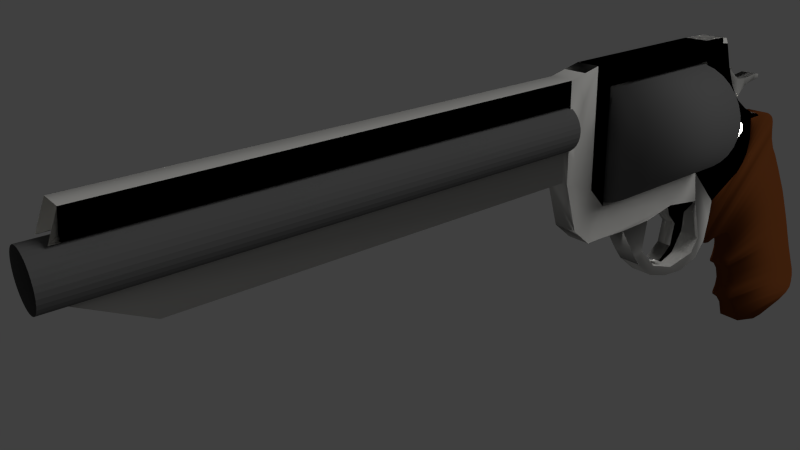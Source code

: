 # Source: Magnum460.blend  (saved by Blender 2.76.0; exported with 4.5.12 LTS)
import bpy
from mathutils import Matrix  # noqa: F401  (used for matrix-valued properties, if any)

bpy.ops.wm.read_factory_settings(use_empty=True)
scene = bpy.context.scene
scene.name = 'Scene'

# ---- collections
col_collection_1 = bpy.data.collections.new('Collection 1'); scene.collection.children.link(col_collection_1)

# ---- materials (node trees are filled in below, after node groups)
mat_material = bpy.data.materials.new('Material')
mat_material.alpha_threshold = 0.0
mat_material.roughness = 0.5
mat_material_006 = bpy.data.materials.new('Material.006')
mat_material_006.alpha_threshold = 0.0
mat_material_006.roughness = 0.5
mat_material_003 = bpy.data.materials.new('Material.003')
mat_material_003.alpha_threshold = 0.0
mat_material_003.roughness = 0.5
mat_material_002 = bpy.data.materials.new('Material.002')
mat_material_002.alpha_threshold = 0.0
mat_material_002.roughness = 0.5
mat_material_001 = bpy.data.materials.new('Material.001')
mat_material_001.alpha_threshold = 0.0
mat_material_001.roughness = 0.5
mat_material_004 = bpy.data.materials.new('Material.004')
mat_material_004.alpha_threshold = 0.0
mat_material_004.roughness = 0.5
mat_material_007 = bpy.data.materials.new('Material.007')
mat_material_007.alpha_threshold = 0.0
mat_material_007.roughness = 0.5
mat_material_008 = bpy.data.materials.new('Material.008')
mat_material_008.alpha_threshold = 0.0
mat_material_008.roughness = 0.5

# ---- material node trees
mat_material.use_nodes = True; mat_material.node_tree.nodes.clear()
_N = mat_material.node_tree.nodes; _L = mat_material.node_tree.links
n0 = _N.new('ShaderNodeOutputMaterial'); n0.name = 'Material Output'; n0.location = (300, 300)
n1 = _N.new('ShaderNodeBsdfDiffuse'); n1.name = 'Diffuse BSDF'; n1.location = (10, 300)
n1.inputs[0].default_value = (0.1424, 0.1424, 0.1424, 1.0)
_L.new(n1.outputs[0], n0.inputs[0])
n0.is_active_output = True
mat_material_006.use_nodes = True; mat_material_006.node_tree.nodes.clear()
_N = mat_material_006.node_tree.nodes; _L = mat_material_006.node_tree.links
n0 = _N.new('ShaderNodeOutputMaterial'); n0.name = 'Material Output'; n0.location = (300, 300)
n1 = _N.new('ShaderNodeBsdfDiffuse'); n1.name = 'Diffuse BSDF'; n1.location = (10, 300)
n1.inputs[0].default_value = (0.42, 0.4159, 0.3995, 1.0)
_L.new(n1.outputs[0], n0.inputs[0])
n0.is_active_output = True
mat_material_003.use_nodes = True; mat_material_003.node_tree.nodes.clear()
_N = mat_material_003.node_tree.nodes; _L = mat_material_003.node_tree.links
n0 = _N.new('ShaderNodeOutputMaterial'); n0.name = 'Material Output'; n0.location = (300, 300)
n1 = _N.new('ShaderNodeEmission'); n1.name = 'Emission'; n1.location = (10, 300)
n1.inputs[1].default_value = 2.5
_L.new(n1.outputs[0], n0.inputs[0])
n0.is_active_output = True
mat_material_002.use_nodes = True; mat_material_002.node_tree.nodes.clear()
_N = mat_material_002.node_tree.nodes; _L = mat_material_002.node_tree.links
n0 = _N.new('ShaderNodeOutputMaterial'); n0.name = 'Material Output'; n0.location = (300, 300)
n1 = _N.new('ShaderNodeBsdfDiffuse'); n1.name = 'Diffuse BSDF'; n1.location = (10, 300)
n1.inputs[0].default_value = (0.1473, 0.0432, 0.01147, 1.0)
_L.new(n1.outputs[0], n0.inputs[0])
n0.is_active_output = True
mat_material_001.use_nodes = True; mat_material_001.node_tree.nodes.clear()
_N = mat_material_001.node_tree.nodes; _L = mat_material_001.node_tree.links
n0 = _N.new('ShaderNodeOutputMaterial'); n0.name = 'Material Output'; n0.location = (300, 300)
n1 = _N.new('ShaderNodeBsdfDiffuse'); n1.name = 'Diffuse BSDF'; n1.location = (10, 300)
n1.inputs[0].default_value = (0.7454, 0.7379, 0.7084, 1.0)
n1.inputs[1].default_value = 0.2
_L.new(n1.outputs[0], n0.inputs[0])
n0.is_active_output = True
mat_material_004.use_nodes = True; mat_material_004.node_tree.nodes.clear()
_N = mat_material_004.node_tree.nodes; _L = mat_material_004.node_tree.links
n0 = _N.new('ShaderNodeOutputMaterial'); n0.name = 'Material Output'; n0.location = (300, 300)
n1 = _N.new('ShaderNodeBsdfDiffuse'); n1.name = 'Diffuse BSDF'; n1.location = (10, 300)
n1.inputs[0].default_value = (0.7454, 0.7379, 0.7084, 1.0)
n1.inputs[1].default_value = 0.2
_L.new(n1.outputs[0], n0.inputs[0])
n0.is_active_output = True
mat_material_007.use_nodes = True; mat_material_007.node_tree.nodes.clear()
_N = mat_material_007.node_tree.nodes; _L = mat_material_007.node_tree.links
n0 = _N.new('ShaderNodeOutputMaterial'); n0.name = 'Material Output'; n0.location = (300, 300)
n1 = _N.new('ShaderNodeBsdfDiffuse'); n1.name = 'Diffuse BSDF'; n1.location = (10, 300)
n1.inputs[0].default_value = (0.7454, 0.7379, 0.7084, 1.0)
n1.inputs[1].default_value = 0.2
_L.new(n1.outputs[0], n0.inputs[0])
n0.is_active_output = True
mat_material_008.use_nodes = True; mat_material_008.node_tree.nodes.clear()
_N = mat_material_008.node_tree.nodes; _L = mat_material_008.node_tree.links
n0 = _N.new('ShaderNodeOutputMaterial'); n0.name = 'Material Output'; n0.location = (300, 300)
n1 = _N.new('ShaderNodeBsdfDiffuse'); n1.name = 'Diffuse BSDF'; n1.location = (10, 300)
n1.inputs[0].default_value = (0.7454, 0.7379, 0.7084, 1.0)
n1.inputs[1].default_value = 0.2
_L.new(n1.outputs[0], n0.inputs[0])
n0.is_active_output = True

# ---- world
world_world = bpy.data.worlds.new('World'); scene.world = world_world
world_world.color = (0.05088, 0.05088, 0.05088)
world_world.use_sun_shadow = False
world_world.sun_shadow_jitter_overblur = 0.0
world_world.cycles.sampling_method = 'MANUAL'
world_world.cycles.sample_map_resolution = 256

# ---- cameras
cam_camera = bpy.data.cameras.new('Camera')
cam_camera.clip_end = 100.0
cam_camera.lens = 35.0
cam_camera.sensor_width = 32.0
cam_camera.sensor_height = 18.0
cam_camera.ortho_scale = 7.314
cam_camera.dof.focus_distance = 0.0

# ---- lights
light_lamp = bpy.data.lights.new('Lamp', 'POINT')
light_lamp.transmission_factor = 0.0
light_lamp.cutoff_distance = 30.0
light_lamp.energy = 100.0
light_lamp.shadow_buffer_clip_start = 1.001
light_lamp.shadow_soft_size = 0.1
light_lamp.shadow_maximum_resolution = 0.006
light_lamp.use_absolute_resolution = True
light_lamp.cycles.use_multiple_importance_sampling = False

# ---- meshes
me_cylinder_002 = bpy.data.meshes.new('Cylinder.002')
me_cylinder_002.from_pydata([(-0.5718, -2.796, -7.132), (-0.5718, -2.796, 1.137), (-0.4937, -2.803, -7.132), (-0.4937, -2.803, 1.137), (-0.4187, -2.826, -7.132), (-0.4187, -2.826, 1.137), (-0.3495, -2.863, -7.132), (-0.3495, -2.863, 1.137), (-0.2889, -2.913, -7.132), (-0.2889, -2.913, 1.137), (-0.2392, -2.974, -7.132), (-0.2392, -2.974, 1.137), (-0.2022, -3.043, -7.132), (-0.2022, -3.043, 1.137), (-0.1794, -3.118, -7.132), (-0.1794, -3.118, 1.137), (-0.1718, -3.196, -7.132), (-0.1718, -3.196, 1.137), (-0.1794, -3.274, -7.132), (-0.1794, -3.274, 1.137), (-0.2022, -3.349, -7.132), (-0.2022, -3.349, 1.137), (-0.2392, -3.418, -7.132), (-0.2392, -3.418, 1.137), (-0.2889, -3.479, -7.132), (-0.2889, -3.479, 1.137), (-0.3495, -3.528, -7.132), (-0.3495, -3.528, 1.137), (-0.4187, -3.565, -7.132), (-0.4187, -3.565, 1.137), (-0.4937, -3.588, -7.132), (-0.4937, -3.588, 1.137), (-0.5718, -3.596, -7.132), (-0.5718, -3.596, 1.137), (-0.6498, -3.588, -7.132), (-0.6498, -3.588, 1.137), (-0.7248, -3.565, -7.132), (-0.7248, -3.565, 1.137), (-0.794, -3.528, -7.132), (-0.794, -3.528, 1.137), (-0.8546, -3.479, -7.132), (-0.8546, -3.479, 1.137), (-0.9043, -3.418, -7.132), (-0.9043, -3.418, 1.137), (-0.9413, -3.349, -7.132), (-0.9413, -3.349, 1.137), (-0.9641, -3.274, -7.132), (-0.9641, -3.274, 1.137), (-0.9718, -3.196, -7.132), (-0.9718, -3.196, 1.137), (-0.9641, -3.118, -7.132), (-0.9641, -3.118, 1.137), (-0.9413, -3.043, -7.132), (-0.9413, -3.043, 1.137), (-0.9043, -2.974, -7.132), (-0.9043, -2.974, 1.137), (-0.8546, -2.913, -7.132), (-0.8546, -2.913, 1.137), (-0.794, -2.863, -7.132), (-0.794, -2.863, 1.137), (-0.7248, -2.826, -7.132), (-0.7248, -2.826, 1.137), (-0.6498, -2.803, -7.132), (-0.6498, -2.803, 1.137)], [], [(0, 1, 3, 2), (2, 3, 5, 4), (4, 5, 7, 6), (6, 7, 9, 8), (8, 9, 11, 10), (10, 11, 13, 12), (12, 13, 15, 14), (14, 15, 17, 16), (16, 17, 19, 18), (18, 19, 21, 20), (20, 21, 23, 22), (22, 23, 25, 24), (24, 25, 27, 26), (26, 27, 29, 28), (28, 29, 31, 30), (30, 31, 33, 32), (32, 33, 35, 34), (34, 35, 37, 36), (36, 37, 39, 38), (38, 39, 41, 40), (40, 41, 43, 42), (42, 43, 45, 44), (44, 45, 47, 46), (46, 47, 49, 48), (48, 49, 51, 50), (50, 51, 53, 52), (52, 53, 55, 54), (54, 55, 57, 56), (56, 57, 59, 58), (58, 59, 61, 60), (3, 1, 63, 61, 59, 57, 55, 53, 51, 49, 47, 45, 43, 41, 39, 37, 35, 33, 31, 29, 27, 25, 23, 21, 19, 17, 15, 13, 11, 9, 7, 5), (62, 63, 1, 0), (60, 61, 63, 62)])
me_cylinder_002.materials.append(mat_material)
me_cylinder_002.use_remesh_preserve_volume = False
me_cylinder_002.use_remesh_preserve_attributes = False
me_cylinder_002.use_mirror_vertex_groups = False
me_cylinder_002.update()
me_cube_000 = bpy.data.meshes.new('Cube.000')
me_cube_000.from_pydata([(-41.93, 10.27, -11.61), (-41.93, 1.197, -11.61), (-41.93, 1.197, -11.61), (-52.17, 10.27, -18.91), (-52.17, 1.197, -18.91), (-39.11, 10.27, -16.78), (-39.11, 1.197, -16.78), (-39.11, 1.197, -16.78), (-49.42, 10.27, -20.41), (-49.42, 1.197, -20.41), (-39.13, 10.27, 2.669), (-39.13, 1.197, 2.669), (-39.13, 1.197, 2.669), (-31.16, 10.27, -4.338), (-31.16, 1.197, -4.338), (-31.16, 1.197, -4.338), (-45.68, 10.27, 9.663), (-45.68, 1.197, 9.663), (-45.68, 1.197, 9.663), (-30.57, 10.27, 8.031), (-30.57, 1.197, 8.031), (-30.57, 1.197, 8.031), (-49.07, 10.27, 18.72), (-49.07, 1.197, 18.72), (-49.07, 1.197, 18.72), (-33.96, 10.27, 17.09), (-33.96, 1.197, 17.09), (-33.96, 1.197, 17.09), (-19.35, 10.27, 12.23), (-19.35, 1.197, 12.23), (-19.35, 1.197, 12.23), (-23.62, 10.27, 15.17), (-23.62, 1.197, 15.17), (-23.62, 1.197, 15.17)], [], [(4, 1, 6, 9), (6, 5, 8, 9), (0, 3, 8, 5), (2, 4, 9, 7), (3, 4, 9, 8), (0, 5, 13, 10), (11, 10, 16, 17), (1, 0, 10, 11), (5, 6, 14, 13), (2, 7, 15, 12), (6, 1, 11, 14), (17, 16, 22, 23), (10, 13, 19, 16), (13, 14, 20, 19), (12, 15, 21, 18), (14, 11, 17, 20), (23, 22, 25, 26), (16, 19, 25, 22), (27, 21, 30, 33), (18, 21, 27, 24), (20, 17, 23, 26), (28, 29, 32, 31), (25, 19, 28, 31), (19, 20, 29, 28), (26, 25, 31, 32), (20, 26, 32, 29)])
me_cube_000.polygons.foreach_set('use_smooth', [True] * 26)
me_cube_000.materials.append(mat_material_006)
me_cube_000.use_remesh_preserve_volume = False
me_cube_000.use_remesh_preserve_attributes = False
me_cube_000.use_mirror_vertex_groups = False
me_cube_000.update()
me_cube_003 = bpy.data.meshes.new('Cube.003')
me_cube_003.from_pydata([(-38.1, 10.27, -13.53), (-38.1, 1.197, -13.53), (-48.75, 10.27, -3.668), (-38.1, 1.197, -13.53), (-39.7, 10.27, -1.234), (-39.8, 10.27, -15.0), (-39.7, 1.197, -1.234), (-39.8, 1.197, -15.0), (-39.7, 10.27, -1.234), (-39.7, 1.197, -1.234), (-48.75, 1.197, -3.668), (-48.75, 10.27, -3.668), (-48.75, 1.197, -3.668), (-37.49, 10.27, -14.57), (-37.49, 1.197, -14.57), (-37.49, 1.197, -14.57), (-37.86, 10.27, -15.99), (-37.86, 1.197, -15.99), (-31.02, 10.27, -6.648), (-31.02, 1.197, -6.648), (-31.02, 1.197, -6.648), (-32.1, 10.27, -2.121), (-32.1, 1.197, -2.121), (-32.1, 10.27, -2.121), (-32.1, 1.197, -2.121), (-22.27, 10.27, -4.954), (-22.27, 1.197, -4.954), (-22.27, 1.197, -4.954), (-21.0, 10.27, -1.013), (-21.0, 1.197, -1.013), (-21.0, 10.27, -1.013), (-21.0, 1.197, -1.013), (-51.54, 10.27, 3.312), (-46.97, 10.27, 4.209), (-46.97, 1.197, 4.209), (-46.97, 10.27, 4.209), (-46.97, 1.197, 4.209), (-51.54, 1.197, 3.312), (-51.54, 10.27, 3.312), (-51.54, 1.197, 3.312), (-53.17, 10.27, 7.238), (-48.57, 10.27, 7.279), (-48.57, 1.197, 7.279), (-48.57, 10.27, 7.279), (-48.57, 1.197, 7.279), (-53.17, 1.197, 7.238), (-53.17, 10.27, 7.238), (-53.17, 1.197, 7.238), (-56.28, 10.27, 2.63), (-56.28, 1.197, 2.63), (-56.28, 10.27, 2.63), (-56.28, 1.197, 2.63), (-57.12, 10.27, 6.134), (-57.12, 1.197, 6.134), (-57.12, 10.27, 6.134), (-57.12, 1.197, 6.134), (-59.84, 10.27, 2.612), (-59.84, 1.197, 2.612), (-59.84, 10.27, 2.612), (-59.84, 1.197, 2.612), (-60.7, 10.27, 4.823), (-60.7, 1.197, 4.823), (-60.7, 10.27, 4.823), (-60.7, 1.197, 4.823), (-16.59, 10.27, -4.351), (-16.59, 1.197, -4.351), (-16.59, 1.197, -4.351), (-17.08, 10.27, -1.745), (-17.08, 1.197, -1.745), (-17.08, 10.27, -1.745), (-17.08, 1.197, -1.745)], [(3, 20), (20, 27), (27, 66)], [(4, 6, 34, 33), (9, 6, 34, 36), (7, 1, 14, 17), (0, 2, 11, 5), (2, 0, 4), (5, 11, 12, 10, 7), (6, 10, 37, 34), (1, 7, 10, 6), (6, 4, 21, 22), (14, 13, 16, 17), (0, 5, 16, 13), (3, 7, 17, 15), (5, 7, 17, 16), (1, 0, 13, 14), (18, 19, 26, 25), (6, 9, 24, 22), (4, 0, 18, 21), (1, 6, 22, 19), (8, 4, 21, 23), (8, 9, 24, 23), (0, 1, 19, 18), (29, 28, 67, 68), (21, 18, 25, 28), (23, 21, 28, 30), (23, 24, 31, 30), (22, 21, 28, 29), (19, 22, 29, 26), (22, 24, 31, 29), (33, 35, 43, 41), (32, 33, 41, 40), (38, 39, 51, 50), (11, 12, 39, 38), (4, 8, 35, 33), (10, 12, 39, 37), (2, 4, 33, 32), (11, 2, 32, 38), (9, 8, 35, 36), (44, 43, 46, 47), (41, 43, 46, 40), (44, 42, 45, 47), (34, 37, 45, 42), (38, 32, 48, 50), (33, 34, 42, 41), (36, 35, 43, 44), (45, 37, 49, 53), (36, 34, 42, 44), (49, 51, 59, 57), (55, 54, 62, 63), (52, 54, 62, 60), (32, 40, 52, 48), (47, 45, 53, 55), (37, 39, 51, 49), (40, 46, 54, 52), (47, 46, 54, 55), (58, 56, 60, 62), (58, 59, 63, 62), (57, 59, 63, 61), (48, 52, 60, 56), (53, 49, 57, 61), (55, 53, 61, 63), (50, 48, 56, 58), (50, 51, 59, 58), (65, 68, 67, 64), (26, 29, 68, 65), (29, 31, 70, 68), (25, 26, 65, 64), (28, 25, 64, 67), (30, 28, 67, 69), (30, 31, 70, 69)])
me_cube_003.polygons.foreach_set('use_smooth', [True] * 69)
me_cube_003.materials.append(mat_material_006)
me_cube_003.use_remesh_preserve_volume = False
me_cube_003.use_remesh_preserve_attributes = False
me_cube_003.use_mirror_vertex_groups = False
me_cube_003.update()
me_cylinder = bpy.data.meshes.new('Cylinder')
me_cylinder.from_pydata([(-0.3316, -2.196, -1.6), (-0.3316, -2.196, 0.9205), (-0.1365, -2.215, -1.6), (-0.1365, -2.215, 0.9205), (0.05107, -2.272, -1.6), (0.05107, -2.272, 0.9205), (0.224, -2.364, -1.6), (0.224, -2.364, 0.9205), (0.3755, -2.489, -1.6), (0.3755, -2.489, 0.9205), (0.4999, -2.64, -1.6), (0.4999, -2.64, 0.9205), (0.5923, -2.813, -1.6), (0.5923, -2.813, 0.9205), (0.6492, -3.001, -1.6), (0.6492, -3.001, 0.9205), (0.6684, -3.196, -1.6), (0.6684, -3.196, 0.9205), (0.6492, -3.391, -1.6), (0.6492, -3.391, 0.9205), (0.5923, -3.578, -1.6), (0.5923, -3.578, 0.9205), (0.4999, -3.751, -1.6), (0.4999, -3.751, 0.9205), (0.3755, -3.903, -1.6), (0.3755, -3.903, 0.9205), (0.224, -4.027, -1.6), (0.224, -4.027, 0.9205), (0.05107, -4.12, -1.6), (0.05107, -4.12, 0.9205), (-0.1365, -4.177, -1.6), (-0.1365, -4.177, 0.9205), (-0.3316, -4.196, -1.6), (-0.3316, -4.196, 0.9205), (-0.5267, -4.177, -1.6), (-0.5267, -4.177, 0.9205), (-0.7143, -4.12, -1.6), (-0.7143, -4.12, 0.9205), (-0.8872, -4.027, -1.6), (-0.8872, -4.027, 0.9205), (-1.039, -3.903, -1.6), (-1.039, -3.903, 0.9205), (-1.163, -3.751, -1.6), (-1.163, -3.751, 0.9205), (-1.255, -3.578, -1.6), (-1.255, -3.578, 0.9205), (-1.312, -3.391, -1.6), (-1.312, -3.391, 0.9205), (-1.332, -3.196, -1.6), (-1.332, -3.196, 0.9205), (-1.312, -3.001, -1.6), (-1.312, -3.001, 0.9205), (-1.255, -2.813, -1.6), (-1.255, -2.813, 0.9205), (-1.163, -2.64, -1.6), (-1.163, -2.64, 0.9205), (-1.039, -2.489, -1.6), (-1.039, -2.489, 0.9205), (-0.8872, -2.364, -1.6), (-0.8872, -2.364, 0.9205), (-0.7143, -2.272, -1.6), (-0.7143, -2.272, 0.9205), (-0.5267, -2.215, -1.6), (-0.5267, -2.215, 0.9205)], [], [(0, 1, 3, 2), (2, 3, 5, 4), (4, 5, 7, 6), (6, 7, 9, 8), (8, 9, 11, 10), (10, 11, 13, 12), (12, 13, 15, 14), (14, 15, 17, 16), (16, 17, 19, 18), (18, 19, 21, 20), (20, 21, 23, 22), (22, 23, 25, 24), (24, 25, 27, 26), (26, 27, 29, 28), (28, 29, 31, 30), (30, 31, 33, 32), (32, 33, 35, 34), (34, 35, 37, 36), (36, 37, 39, 38), (38, 39, 41, 40), (40, 41, 43, 42), (42, 43, 45, 44), (44, 45, 47, 46), (46, 47, 49, 48), (48, 49, 51, 50), (50, 51, 53, 52), (52, 53, 55, 54), (54, 55, 57, 56), (56, 57, 59, 58), (58, 59, 61, 60), (3, 1, 63, 61, 59, 57, 55, 53, 51, 49, 47, 45, 43, 41, 39, 37, 35, 33, 31, 29, 27, 25, 23, 21, 19, 17, 15, 13, 11, 9, 7, 5), (62, 63, 1, 0), (60, 61, 63, 62), (0, 2, 4, 6, 8, 10, 12, 14, 16, 18, 20, 22, 24, 26, 28, 30, 32, 34, 36, 38, 40, 42, 44, 46, 48, 50, 52, 54, 56, 58, 60, 62)])
me_cylinder.polygons.foreach_set('use_smooth', [True] * 34)
me_cylinder.materials.append(mat_material)
me_cylinder.use_remesh_preserve_volume = False
me_cylinder.use_remesh_preserve_attributes = False
me_cylinder.use_mirror_vertex_groups = False
me_cylinder.update()
me_plane = bpy.data.meshes.new('Plane')
me_plane.from_pydata([(-1.0, -1.0, 0.0), (1.0, -1.0, 0.0), (-1.0, 1.0, 0.0), (1.0, 1.0, 0.0)], [], [(0, 1, 3, 2)])
me_plane.materials.append(mat_material_003)
me_plane.use_remesh_preserve_volume = False
me_plane.use_remesh_preserve_attributes = False
me_plane.use_mirror_vertex_groups = False
me_plane.update()
me_cube_001 = bpy.data.meshes.new('Cube.001')
me_cube_001.from_pydata([(-5.528, 5.822, -7.639), (-5.528, 1.174, -7.639), (-14.31, 5.822, -15.06), (-14.31, 1.174, -15.06), (-14.15, 1.174, -13.36), (-14.15, 5.822, -13.36), (-7.253, 1.174, -8.371), (-7.253, 5.822, -8.371), (-3.517, 1.174, -5.55), (-3.517, 5.822, -5.55), (4.835, 1.174, 3.607), (4.066, 5.822, 3.976), (4.835, 5.822, 3.607), (4.066, 1.174, 3.976), (-2.351, 5.822, -3.388), (-2.351, 1.174, -3.388), (13.27, 5.822, -49.26), (13.27, 1.174, -49.26), (10.31, 1.174, -49.26), (10.31, 5.822, -49.26), (21.58, 5.822, -47.93), (21.58, 1.174, -47.93), (3.142, 1.174, -47.23), (3.142, 5.822, -47.23), (21.58, 5.822, -47.93), (21.58, 1.174, -47.93), (24.76, 5.822, -46.9), (24.76, 1.174, -46.9), (1.94, 1.174, -43.5), (1.94, 5.822, -43.5), (24.76, 5.822, -46.9), (24.76, 1.174, -46.9), (26.45, 1.174, -44.44), (26.45, 5.822, -44.44), (-1.485, 5.822, -40.2), (-1.485, 1.174, -40.2), (26.45, 1.174, -44.44), (26.45, 5.822, -44.44), (26.15, 5.822, -45.82), (26.15, 1.174, -45.82), (0.4378, 1.174, -41.58), (0.4378, 5.822, -41.58), (26.15, 5.822, -45.82), (26.15, 1.174, -45.82), (26.39, 5.822, -42.52), (26.39, 1.174, -42.52), (-1.636, 1.174, -39.51), (-1.636, 5.822, -39.51), (26.39, 5.822, -42.52), (26.39, 1.174, -42.52), (25.84, 1.174, -40.54), (25.84, 5.822, -40.54), (-0.8241, 5.822, -37.85), (-0.8241, 1.174, -37.85), (25.84, 1.174, -40.54), (25.84, 5.822, -40.54), (23.8, 5.822, -36.15), (23.8, 1.174, -36.15), (-1.305, 1.174, -33.47), (-1.305, 5.822, -33.47), (23.8, 5.822, -36.15), (23.8, 1.174, -36.15), (24.94, 1.174, -38.67), (24.94, 5.822, -38.67), (-0.5838, 5.822, -35.99), (-0.5838, 1.174, -35.99), (24.94, 1.174, -38.67), (24.94, 5.822, -38.67), (22.6, 1.174, -33.56), (22.6, 5.822, -33.56), (-2.507, 5.822, -31.84), (-2.507, 1.174, -31.84), (22.6, 1.174, -33.56), (22.6, 5.822, -33.56), (21.73, 5.822, -31.42), (21.73, 1.174, -31.42), (-4.102, 1.174, -30.85), (-4.102, 5.822, -30.85), (21.73, 5.822, -31.42), (21.73, 1.174, -31.42), (20.88, 1.174, -29.38), (20.88, 5.822, -29.38), (-4.283, 5.822, -30.3), (-4.283, 1.174, -30.3), (20.88, 1.174, -29.38), (20.88, 5.822, -29.38), (19.81, 5.822, -26.65), (19.81, 1.174, -26.65), (-3.732, 1.174, -29.08), (-3.732, 5.822, -29.08), (19.81, 5.822, -26.65), (19.81, 1.174, -26.65), (18.66, 1.174, -23.92), (18.66, 5.822, -23.92), (-3.264, 5.822, -27.25), (-3.264, 1.174, -27.25), (18.66, 1.174, -23.92), (18.66, 5.822, -23.92), (15.4, 1.174, -16.72), (15.4, 5.822, -16.72), (18.66, 5.822, -23.92), (18.66, 1.174, -23.92), (11.89, 1.174, -10.44), (11.89, 5.822, -10.44), (15.4, 5.822, -16.72), (15.4, 1.174, -16.72), (-3.813, 1.174, -24.38), (-3.813, 5.822, -24.38), (16.79, 5.822, -19.73), (16.79, 1.174, -19.73), (15.4, 1.174, -16.72), (15.4, 5.822, -16.72), (-3.325, 5.822, -25.88), (-3.325, 1.174, -25.88), (16.79, 1.174, -19.73), (16.79, 5.822, -19.73), (14.6, 5.822, -15.32), (14.6, 1.174, -15.32), (16.79, 5.822, -19.73), (16.79, 1.174, -19.73), (-5.214, 5.822, -22.19), (-5.214, 1.174, -22.19), (14.6, 1.174, -15.32), (14.6, 5.822, -15.32), (9.665, 5.822, -6.729), (9.665, 1.174, -6.729), (14.6, 5.822, -15.32), (14.6, 1.174, -15.32), (8.337, 1.174, -4.877), (8.337, 5.822, -4.877), (11.89, 5.822, -10.44), (11.89, 1.174, -10.44), (-6.486, 1.174, -21.4), (-6.486, 5.822, -21.4), (11.89, 1.174, -10.44), (11.89, 5.822, -10.44), (-8.772, 5.822, -21.17), (-8.772, 1.174, -21.17), (9.665, 1.174, -6.729), (9.665, 5.822, -6.729), (7.357, 5.822, -2.559), (7.357, 1.174, -2.559), (9.665, 5.822, -6.729), (9.665, 1.174, -6.729), (7.017, 1.174, -0.8399), (7.017, 5.822, -0.8399), (8.337, 5.822, -4.877), (8.337, 1.174, -4.877), (-11.42, 1.174, -21.42), (-11.42, 5.822, -21.42), (8.337, 1.174, -4.877), (8.337, 5.822, -4.877), (-13.36, 5.822, -21.87), (-13.36, 1.174, -21.87), (7.357, 1.174, -2.559), (7.357, 5.822, -2.559), (6.734, 5.822, 1.472), (6.734, 1.174, 1.472), (7.357, 5.822, -2.559), (7.357, 1.174, -2.559), (6.345, 1.174, 2.393), (6.345, 5.822, 2.393), (7.017, 5.822, -0.8399), (7.017, 1.174, -0.8399), (-14.72, 1.174, -21.65), (-14.72, 5.822, -21.65), (7.017, 1.174, -0.8399), (7.017, 5.822, -0.8399), (-15.14, 5.822, -21.28), (-15.14, 1.174, -21.28), (6.734, 1.174, 1.472), (6.734, 5.822, 1.472), (6.734, 5.822, 1.472), (6.734, 1.174, 1.472), (6.345, 5.822, 2.393), (6.345, 1.174, 2.393), (-15.27, 1.174, -20.4), (-15.27, 5.822, -20.4), (6.345, 1.174, 2.393), (6.345, 5.822, 2.393), (5.781, 5.822, 2.982), (5.781, 1.174, 2.982), (5.781, 5.822, 2.982), (5.781, 1.174, 2.982), (-14.6, 1.174, -17.26), (-14.6, 5.822, -17.26), (5.781, 1.174, 2.982), (5.781, 5.822, 2.982), (-14.15, 1.174, -11.95), (-14.15, 5.822, -11.95), (-9.37, 1.174, -8.894), (-9.37, 5.822, -8.894), (-13.97, 1.174, -10.89), (-13.97, 5.822, -10.89), (-12.35, 1.174, -9.528), (-12.35, 5.822, -9.528), (-13.62, 1.174, -10.23), (-13.62, 5.822, -10.23), (-13.23, 1.174, -9.869), (-13.23, 5.822, -9.869), (2.279, 5.822, 4.133), (2.279, 1.174, 4.133), (-2.038, 5.822, -1.726), (-2.038, 1.174, -1.726), (0.7733, 5.822, 4.164), (0.7733, 1.174, 4.164), (-2.006, 5.822, -0.03241), (-2.006, 1.174, -0.03241), (-0.6837, 5.822, 4.061), (-0.6837, 1.174, 4.061), (-2.209, 5.822, 1.652), (-2.209, 1.174, 1.652), (-1.625, 5.822, 4.093), (-1.625, 1.174, 4.093), (-2.397, 5.822, 2.844), (-2.397, 1.174, 2.844), (-2.283, 5.822, 4.155), (-2.283, 1.174, 4.155), (-2.585, 5.822, 3.534), (-2.585, 1.174, 3.534), (-2.559, 5.822, 4.12), (-2.559, 1.174, 4.12), (-2.651, 5.822, 3.883), (-2.651, 1.174, 3.883)], [], [(0, 2, 5, 7), (1, 0, 7, 6), (2, 3, 4, 5), (3, 1, 6, 4), (12, 9, 14, 11), (197, 196, 198, 199), (16, 17, 18, 19), (16, 20, 21, 17), (17, 21, 22, 18), (18, 22, 23, 19), (20, 16, 19, 23), (21, 20, 26, 27), (22, 21, 27, 28), (24, 25, 31, 30), (25, 21, 27, 31), (20, 23, 29, 26), (23, 22, 28, 29), (20, 24, 30, 26), (27, 26, 38, 39), (28, 27, 39, 40), (30, 31, 43, 42), (31, 27, 39, 43), (26, 29, 41, 38), (29, 28, 40, 41), (26, 30, 42, 38), (39, 38, 37, 36), (40, 39, 36, 35), (42, 43, 32, 33), (43, 39, 36, 32), (38, 41, 34, 37), (41, 40, 35, 34), (38, 42, 33, 37), (32, 36, 45, 49), (33, 32, 49, 48), (35, 36, 45, 46), (36, 37, 44, 45), (37, 33, 48, 44), (34, 35, 46, 47), (37, 34, 47, 44), (46, 45, 54, 53), (48, 49, 50, 51), (49, 45, 54, 50), (44, 47, 52, 55), (47, 46, 53, 52), (44, 48, 51, 55), (45, 44, 55, 54), (50, 54, 66, 62), (51, 50, 62, 63), (53, 54, 66, 65), (54, 55, 67, 66), (55, 51, 63, 67), (52, 53, 65, 64), (55, 52, 64, 67), (67, 63, 60, 56), (64, 65, 58, 59), (67, 64, 59, 56), (62, 66, 57, 61), (63, 62, 61, 60), (65, 66, 57, 58), (66, 67, 56, 57), (59, 58, 71, 70), (56, 60, 69, 73), (57, 56, 73, 72), (58, 57, 72, 71), (60, 61, 68, 69), (61, 57, 72, 68), (56, 59, 70, 73), (73, 70, 77, 74), (68, 72, 75, 79), (69, 68, 79, 78), (71, 72, 75, 76), (72, 73, 74, 75), (73, 69, 78, 74), (70, 71, 76, 77), (77, 76, 83, 82), (74, 78, 81, 85), (75, 74, 85, 84), (76, 75, 84, 83), (78, 79, 80, 81), (79, 75, 84, 80), (74, 77, 82, 85), (85, 81, 90, 86), (82, 83, 88, 89), (85, 82, 89, 86), (80, 84, 87, 91), (81, 80, 91, 90), (83, 84, 87, 88), (84, 85, 86, 87), (86, 89, 94, 97), (89, 88, 95, 94), (86, 90, 93, 97), (87, 86, 97, 96), (88, 87, 96, 95), (90, 91, 92, 93), (91, 87, 96, 92), (97, 93, 108, 115), (94, 95, 113, 112), (97, 94, 112, 115), (100, 101, 119, 118), (92, 96, 114, 109), (93, 92, 109, 108), (95, 96, 114, 113), (96, 97, 115, 114), (109, 114, 105, 110), (108, 109, 110, 111), (113, 114, 105, 106), (114, 115, 104, 105), (118, 119, 98, 99), (115, 108, 111, 104), (112, 113, 106, 107), (115, 112, 107, 104), (105, 104, 123, 122), (106, 105, 122, 121), (111, 110, 117, 116), (110, 105, 122, 117), (104, 107, 120, 123), (107, 106, 121, 120), (104, 111, 116, 123), (99, 98, 127, 126), (117, 122, 131, 134), (126, 127, 102, 103), (116, 117, 134, 135), (120, 121, 132, 133), (123, 120, 133, 130), (123, 116, 135, 130), (121, 122, 131, 132), (122, 123, 130, 131), (134, 131, 138, 125), (130, 133, 136, 139), (103, 102, 143, 142), (133, 132, 137, 136), (130, 135, 124, 139), (131, 130, 139, 138), (132, 131, 138, 137), (135, 134, 125, 124), (137, 138, 147, 148), (138, 139, 146, 147), (125, 138, 147, 150), (124, 125, 150, 151), (142, 143, 128, 129), (136, 137, 148, 149), (139, 136, 149, 146), (139, 124, 151, 146), (147, 146, 155, 154), (148, 147, 154, 153), (151, 150, 141, 140), (150, 147, 154, 141), (146, 149, 152, 155), (149, 148, 153, 152), (129, 128, 159, 158), (146, 151, 140, 155), (152, 153, 164, 165), (155, 152, 165, 162), (155, 140, 167, 162), (153, 154, 163, 164), (154, 155, 162, 163), (140, 141, 166, 167), (158, 159, 144, 145), (162, 165, 168, 171), (165, 164, 169, 168), (162, 167, 156, 171), (145, 144, 173, 172), (163, 162, 171, 170), (164, 163, 170, 169), (167, 166, 157, 156), (169, 170, 175, 176), (170, 171, 174, 175), (157, 170, 175, 178), (156, 157, 178, 179), (172, 173, 160, 161), (168, 169, 176, 177), (171, 168, 177, 174), (171, 156, 179, 174), (174, 179, 187, 182), (177, 176, 184, 185), (174, 177, 185, 182), (178, 175, 183, 186), (179, 178, 186, 187), (176, 175, 183, 184), (161, 160, 181, 180), (175, 174, 182, 183), (10, 186, 187, 12), (1, 8, 9, 0), (184, 3, 2, 185), (185, 2, 0, 9, 12, 182), (8, 1, 3, 184, 183, 10), (4, 6, 190, 188), (7, 5, 189, 191), (6, 7, 191, 190), (5, 4, 188, 189), (189, 188, 192, 193), (188, 190, 194, 192), (191, 189, 193, 195), (190, 191, 195, 194), (192, 194, 198, 196), (195, 193, 197, 199), (194, 195, 199, 198), (193, 192, 196, 197), (9, 8, 15, 14), (10, 12, 11, 13), (8, 10, 13, 15), (15, 13, 201, 203), (14, 15, 203, 202), (13, 11, 200, 201), (11, 14, 202, 200), (202, 203, 207, 206), (201, 200, 204, 205), (200, 202, 206, 204), (203, 201, 205, 207), (205, 204, 208, 209), (204, 206, 210, 208), (207, 205, 209, 211), (206, 207, 211, 210), (208, 210, 214, 212), (211, 209, 213, 215), (210, 211, 215, 214), (209, 208, 212, 213), (214, 215, 219, 218), (213, 212, 216, 217), (212, 214, 218, 216), (215, 213, 217, 219), (216, 218, 222, 220), (219, 217, 221, 223), (218, 219, 223, 222), (217, 216, 220, 221), (223, 221, 220, 222)])
me_cube_001.polygons.foreach_set('use_smooth', [True] * 226)
me_cube_001.materials.append(mat_material_002)
me_cube_001.use_remesh_preserve_volume = False
me_cube_001.use_remesh_preserve_attributes = False
me_cube_001.use_mirror_vertex_groups = False
me_cube_001.update()
me_cube_004 = bpy.data.meshes.new('Cube.004')
me_cube_004.from_pydata([(-7.19, -1.0, -1.115), (-8.243, -1.0, 2.848), (-7.19, 12.77, -1.115), (-8.243, 12.77, 2.848), (1.582, -1.0, -0.9786), (-1.476, -1.0, 1.0), (1.582, 12.77, -0.9786), (-1.476, 12.77, 1.0), (-7.547, -1.0, -0.9022), (-9.731, -1.0, 3.9), (-7.547, 12.77, -0.9022), (-9.731, 12.77, 3.9), (-33.12, -1.0, 24.52), (-33.12, 12.77, 24.52), (-30.65, 12.77, 9.74), (-30.65, -1.0, 9.74), (-28.02, -1.0, 8.788), (-28.02, 12.77, 8.788), (-28.61, 12.77, 18.2), (-28.61, -1.0, 18.2), (-24.73, -1.0, 13.79), (-24.73, 12.77, 13.79), (-26.99, 12.77, 3.684), (-26.99, -1.0, 3.684), (-5.322, -1.0, -14.74), (-16.23, -1.0, -2.877), (-5.322, 12.77, -14.74), (-16.23, 12.77, -2.877), (-15.8, 12.77, 7.18), (-6.935, 12.77, -4.792), (-15.8, -1.0, 7.18), (-6.935, -1.0, -4.792), (-36.58, -1.0, 24.63), (-36.58, 12.77, 24.63), (-33.1, 12.77, 8.291), (-33.1, -1.0, 8.291), (-56.99, -1.0, 25.52), (-56.99, 12.77, 25.52), (-34.33, 12.77, 5.391), (-34.33, -1.0, 5.391), (-38.98, -1.0, 37.48), (-38.98, 12.77, 37.48), (-42.44, -1.0, 37.59), (-42.44, 12.77, 37.59), (-60.73, -1.0, 38.71), (-60.73, 12.77, 38.71), (-55.2, -1.0, 12.7), (-55.2, 12.77, 12.7), (-41.47, 12.77, 2.269), (-41.47, -1.0, 2.269), (-65.84, 12.77, 56.18), (-65.84, -1.0, 56.18), (-48.85, 12.77, 55.62), (-48.85, -1.0, 55.62), (-38.98, -1.0, 37.48), (-38.98, 12.77, 37.48), (-65.84, 12.77, 56.18), (-65.84, -1.0, 56.18), (-48.85, 12.77, 55.62), (-48.85, -1.0, 55.62), (-43.44, -1.0, 51.51), (-43.44, 12.77, 51.51), (-45.23, -1.0, 54.83), (-45.23, 12.77, 54.83), (-62.86, -1.0, 43.78), (-62.86, 12.77, 43.78), (-10.45, -1.0, -30.24), (-20.14, -1.0, -11.57), (-10.45, 12.77, -30.24), (-20.14, 12.77, -11.57), (-43.44, -1.0, 51.51), (-43.44, 12.77, 51.51), (-15.34, 12.77, -7.672), (-7.106, 12.77, -24.44), (-15.34, -1.0, -7.672), (-7.106, -1.0, -24.44), (-48.85, -1.0, 55.62), (-48.85, 12.77, 55.62), (-65.84, -1.0, 56.18), (-65.84, 12.77, 56.18), (-16.03, -1.0, -35.71), (-42.89, -1.0, -10.24), (-16.03, 12.77, -35.71), (-42.89, 12.77, -10.24), (-16.03, -1.0, -35.71), (-42.89, -1.0, -10.24), (-16.03, 12.77, -35.71), (-42.89, 12.77, -10.24), (-21.16, -1.0, -38.12), (-57.72, -1.0, -7.449), (-21.16, 12.77, -38.12), (-57.72, 12.77, -7.449), (-21.16, -1.0, -38.12), (-57.72, -1.0, -7.449), (-21.16, 12.77, -38.12), (-57.72, 12.77, -7.449), (-47.46, -1.0, -3.88), (-47.46, 12.77, -3.88), (-47.46, -1.0, -3.88), (-47.46, 12.77, -3.88), (-55.71, -1.0, 2.365), (-55.71, 12.77, 2.365), (-55.71, -1.0, 2.365), (-55.71, 12.77, 2.365), (-41.29, -1.0, -48.58), (-62.68, -1.0, -24.15), (-41.29, 12.77, -48.58), (-62.68, 12.77, -24.15), (-41.29, -1.0, -48.58), (-62.68, -1.0, -24.15), (-41.29, 12.77, -48.58), (-62.68, 12.77, -24.15), (-65.84, 12.77, 56.18), (-65.84, -1.0, 56.18), (-65.84, 12.77, 56.18), (-65.84, -1.0, 56.18), (-62.86, -1.0, 43.78), (-62.86, 12.77, 43.78), (-65.84, -1.0, 56.18), (-65.84, 12.77, 56.18), (-159.6, 12.77, 56.18), (-159.6, -1.0, 56.18), (-159.6, 12.77, 56.18), (-159.6, -1.0, 56.18), (-148.7, -1.0, 43.78), (-148.7, 12.77, 43.78), (-159.6, -1.0, 56.18), (-159.6, 12.77, 56.18), (-159.6, 12.77, -11.76), (-159.6, -1.0, -11.76), (-148.7, -1.0, -24.16), (-148.7, 12.77, -24.16), (-84.88, 12.77, -40.08), (-84.88, -1.0, -40.08), (-84.88, 12.77, -40.08), (-84.88, -1.0, -40.08), (-63.71, 12.77, -24.16), (-63.71, -1.0, -24.16), (-58.22, -1.0, -79.74), (-59.43, -1.0, -43.96), (-96.59, -1.0, -76.79), (-59.43, 12.77, -43.96), (-42.61, -1.0, -61.55), (-59.43, -1.0, -43.96), (-42.61, 12.77, -61.55), (-59.43, 12.77, -43.96), (-129.3, 12.77, -44.47), (-51.76, -1.0, -70.63), (-78.96, -1.0, -83.07), (-51.76, 12.77, -70.63), (-45.36, -1.0, -74.98), (-51.76, -1.0, -70.63), (-45.36, 12.77, -74.98), (-51.76, 12.77, -70.63), (-129.3, -1.0, -44.47), (-58.22, 12.77, -79.74), (-52.84, -1.0, -84.76), (-58.22, -1.0, -79.74), (-52.84, 12.77, -84.76), (-58.22, 12.77, -79.74), (-109.8, -1.0, -62.62), (-78.96, 12.77, -83.07), (-68.57, -1.0, -88.88), (-78.96, -1.0, -83.07), (-68.57, 12.77, -88.88), (-78.96, 12.77, -83.07), (-106.7, 12.77, -44.1), (-96.59, 12.77, -76.79), (-84.9, -1.0, -87.05), (-96.59, -1.0, -76.79), (-84.9, 12.77, -87.05), (-96.59, 12.77, -76.79), (-106.7, -1.0, -44.1), (-109.8, 12.77, -62.62), (-99.1, -1.0, -82.16), (-109.8, -1.0, -62.62), (-99.1, 12.77, -82.16), (-109.8, 12.77, -62.62), (-106.7, 12.77, -44.1), (-106.7, -1.0, -44.1), (-111.4, -1.0, -71.52), (-111.4, 12.77, -71.52), (-117.1, -1.0, -63.84), (-111.4, -1.0, -71.52), (-111.4, 12.77, -71.52), (-117.1, 12.77, -63.84), (-111.4, -1.0, -71.52), (-117.1, -1.0, -63.84), (-111.4, 12.77, -71.52), (-117.1, 12.77, -63.84), (-111.4, -1.0, -71.52), (-111.4, 12.77, -71.52), (-129.3, -1.0, -44.47), (-129.3, 12.77, -44.47), (-159.6, 12.77, -43.36), (-159.6, -1.0, -43.36), (-148.7, -1.0, -43.39), (-148.7, 12.77, -43.39), (-159.6, 12.77, -43.36), (-159.6, -1.0, -43.36), (-148.7, -1.0, -43.39), (-148.7, 12.77, -43.39), (-179.4, 12.77, 51.9), (-179.4, -1.0, 51.9), (-179.4, 12.77, 51.9), (-179.4, -1.0, 51.9), (-179.4, -1.0, 51.9), (-179.4, 12.77, 51.9), (-179.4, 12.77, -3.818), (-179.4, -1.0, -3.818), (-179.4, 12.77, -3.818), (-179.4, -1.0, -3.818), (-179.4, -1.0, -3.818), (-179.4, 12.77, -3.818), (-171.3, 12.77, -32.9), (-171.3, -1.0, -32.9), (-171.3, 12.77, -32.9), (-171.3, -1.0, -32.9), (-171.3, -1.0, -32.9), (-171.3, 12.77, -32.9), (-171.3, 12.77, -32.9), (-171.3, -1.0, -32.9), (-171.3, 12.77, -32.9), (-171.3, -1.0, -32.9), (-171.3, -1.0, -32.9), (-171.3, 12.77, -32.9), (-159.6, -1.0, 56.18), (-159.6, 12.77, 56.18), (-159.6, 5.887, 56.18), (-159.6, 12.77, 56.18), (-159.6, -1.0, 56.18), (-159.6, 12.77, 22.21), (-159.6, -1.0, 22.21), (-169.5, -1.0, -7.788), (-169.5, 12.77, 54.04), (-169.5, -1.0, 54.04), (-169.5, -1.0, 54.04), (-169.5, -1.0, 54.04), (-169.5, 12.77, 54.04), (-169.5, 12.77, 54.04), (-169.5, 12.77, -7.788), (-179.4, -1.0, 51.9), (-179.4, 12.77, 51.9), (-179.4, 12.77, 51.9), (-179.4, -1.0, 51.9), (-179.4, 12.77, 24.04), (-179.4, 12.77, 24.04), (-179.4, -1.0, 24.04), (-179.4, 12.77, 24.04), (-179.4, -1.0, 24.04), (-179.4, -1.0, 24.04), (-179.4, 5.887, -3.818), (-179.4, -1.0, 24.04), (-179.4, 5.887, 24.04), (-179.4, -1.0, 24.04), (-179.4, 12.77, 24.04), (-179.4, 12.77, 24.04), (-169.5, 12.77, 54.04), (-169.5, -1.0, 54.04), (-169.5, -1.0, 54.04), (-169.5, 12.77, 54.04), (-169.5, -1.0, 23.13), (-169.5, 12.77, 23.13), (-179.4, 12.77, 13.32), (-179.4, 12.77, 13.32), (-179.4, 12.77, 13.32), (-179.4, -1.0, 13.32), (-179.4, -1.0, -3.818), (-179.4, 12.77, -3.818), (-179.4, 9.33, -3.818), (-179.4, 12.77, -3.818), (-179.4, -1.0, -3.818), (-174.4, -1.0, -5.803), (-174.4, 12.77, -5.803), (-179.4, -1.0, 13.32), (-179.4, -1.0, 13.32), (-179.4, -1.0, -3.818), (-179.4, 12.77, -3.818), (-179.4, 2.443, -3.818), (-179.4, 12.77, -3.818), (-179.4, -1.0, -3.818), (-179.4, -1.0, 13.32), (-179.4, -1.0, 24.04), (-179.4, -1.0, 24.04), (-179.4, 5.887, 13.32), (-179.4, 2.443, 24.04), (-179.4, 9.33, 24.04), (-179.4, -1.0, 13.32), (-179.4, -1.0, 24.04), (-179.4, -1.0, 24.04), (-179.4, 12.77, 13.32), (-179.4, 12.77, 24.04), (-179.4, 12.77, 24.04), (-179.4, 12.77, 13.32), (-179.4, 12.77, 24.04), (-179.4, 12.77, 24.04), (-174.4, -1.0, 23.58), (-169.5, -1.0, 7.67), (-174.4, 12.77, 23.58), (-169.5, 12.77, 7.67), (-174.4, -1.0, 8.891), (-179.4, 12.77, 13.32), (-179.4, 12.77, 13.32), (-179.4, -1.0, 13.32), (-179.4, 2.443, 13.32), (-179.4, -1.0, 13.32), (-179.4, -1.0, 13.32), (-179.4, 9.33, 13.32), (-179.4, -1.0, 13.32), (-179.4, 12.77, 13.32), (-179.4, 12.77, 13.32), (-174.4, 12.77, 8.891), (-405.7, 5.887, -3.818), (-405.7, 9.33, -3.818), (-405.7, 2.443, -3.818), (-439.0, 5.887, 13.32), (-439.0, 2.443, 13.32), (-439.0, 9.33, 13.32), (-174.4, 12.77, 52.97), (-174.4, -1.0, 52.97), (-174.4, -1.0, 52.97), (-174.4, 12.77, 52.97), (-179.4, -1.0, 51.9), (-179.4, 12.77, 51.9), (-179.4, 12.77, 51.9), (-179.4, -1.0, 51.9), (-179.4, -1.0, 38.66), (-179.4, -1.0, 38.66), (-174.4, -1.0, 52.97), (-174.4, 12.77, 52.97), (-179.4, -1.0, 51.9), (-179.4, 12.77, 51.9), (-179.4, 12.77, 51.9), (-179.4, -1.0, 51.9), (-179.4, 12.77, 38.66), (-179.4, 12.77, 38.66), (-179.4, 12.77, 38.66), (-179.4, -1.0, 38.66), (-179.4, -1.0, 38.66), (-179.4, -1.0, 24.04), (-179.4, -1.0, 24.04), (-436.4, 12.77, 51.9), (-179.4, 0.7217, 24.04), (-179.4, 7.608, 24.04), (-179.4, -1.0, 38.66), (-179.4, -1.0, 24.04), (-179.4, -1.0, 24.04), (-179.4, 12.77, 38.66), (-179.4, 12.77, 24.04), (-179.4, 12.77, 24.04), (-179.4, 12.77, 38.66), (-179.4, 12.77, 24.04), (-179.4, 12.77, 24.04), (-174.4, 12.77, 52.97), (-169.5, 12.77, 54.04), (-169.5, 12.77, 54.04), (-174.4, -1.0, 52.97), (-169.5, -1.0, 54.04), (-169.5, -1.0, 54.04), (-174.4, -1.0, 52.97), (-169.5, -1.0, 54.04), (-169.5, -1.0, 54.04), (-174.4, 12.77, 52.97), (-169.5, 12.77, 54.04), (-169.5, 12.77, 54.04), (-169.5, -1.0, 38.58), (-169.5, 12.77, 38.58), (-179.4, -1.0, 24.04), (-179.4, -1.0, 24.04), (-179.4, 4.165, 24.04), (-179.4, 11.05, 24.04), (-179.4, -1.0, 24.04), (-179.4, -1.0, 24.04), (-179.4, 12.77, 24.04), (-179.4, 12.77, 24.04), (-179.4, 12.77, 24.04), (-179.4, 12.77, 24.04), (-174.4, 12.77, 52.97), (-174.4, -1.0, 52.97), (-174.4, -1.0, 52.97), (-174.4, 12.77, 52.97), (-174.4, 12.77, 52.97), (-174.4, -1.0, 52.97), (-174.4, -1.0, 52.97), (-174.4, 12.77, 52.97), (-436.4, -1.0, 51.9), (-436.4, 12.77, 51.9), (-436.4, -1.0, 51.9), (-436.4, -1.0, 51.9), (-436.4, 12.77, 51.9), (-436.4, -1.0, 51.9), (-436.4, 12.77, 51.9), (-436.4, 12.77, 51.9), (-436.4, -1.0, 51.9), (-436.4, -1.0, 51.9), (-436.4, 12.77, 51.9), (-436.4, 12.77, 51.9), (-436.4, -1.0, 51.9), (-441.9, -1.0, 38.66), (-441.9, -1.0, 38.66), (-436.4, -1.0, 51.9), (-436.4, 12.77, 51.9), (-436.4, 12.77, 51.9), (-436.4, -1.0, 51.9), (-441.9, 12.77, 38.66), (-441.9, 12.77, 38.66), (-441.9, 12.77, 38.66), (-441.9, -1.0, 38.66), (-441.9, -1.0, 38.66), (-441.9, -1.0, 38.66), (-441.9, 12.77, 38.66), (-441.9, 12.77, 38.66)], [(341, 405), (390, 409), (350, 411), (399, 327), (335, 405), (344, 409), (338, 408), (347, 410), (123, 235)], [(2, 0, 8, 10), (3, 7, 6, 2), (7, 5, 4, 6), (5, 1, 0, 4), (0, 2, 6, 4), (5, 7, 3, 1), (33, 37, 45, 43), (1, 3, 11, 9), (3, 2, 10, 11), (0, 1, 9, 8), (18, 17, 14, 13), (19, 18, 13, 12), (16, 19, 12, 15), (15, 12, 32, 35), (21, 22, 17, 18), (22, 23, 16, 17), (17, 16, 15, 14), (25, 30, 20, 23), (30, 28, 21, 20), (28, 27, 22, 21), (23, 20, 19, 16), (28, 29, 26, 27), (31, 30, 25, 24), (29, 31, 24, 26), (27, 25, 23, 22), (9, 11, 28, 30), (10, 8, 31, 29), (8, 9, 30, 31), (11, 10, 29, 28), (14, 15, 35, 34), (13, 14, 34, 33), (13, 33, 43, 41), (39, 36, 46, 49), (35, 32, 36, 39), (34, 35, 39, 38), (33, 34, 38, 37), (58, 56, 50, 52), (79, 50, 112, 119), (12, 13, 41, 40), (37, 36, 44, 45), (32, 12, 40, 42), (36, 32, 42, 44), (46, 47, 48, 49), (38, 39, 49, 48), (37, 38, 48, 47), (36, 37, 47, 46), (57, 59, 53, 51), (54, 40, 60, 70), (41, 43, 63, 61), (43, 45, 65, 63), (41, 55, 71, 61), (42, 40, 60, 62), (45, 44, 64, 65), (44, 42, 62, 64), (55, 54, 70, 71), (74, 72, 69, 67), (60, 61, 63, 62), (60, 61, 71, 70), (26, 24, 75, 73), (24, 25, 74, 75), (27, 26, 73, 72), (25, 27, 72, 74), (57, 51, 113, 115), (64, 62, 59, 57), (62, 63, 58, 59), (63, 65, 56, 58), (59, 58, 52, 53), (76, 77, 79, 78), (52, 50, 79, 77), (53, 52, 77, 76), (51, 53, 76, 78), (65, 64, 116, 117), (73, 75, 66, 68), (75, 74, 67, 66), (72, 73, 68, 69), (69, 68, 82, 83), (66, 67, 81, 80), (68, 66, 80, 82), (67, 69, 83, 81), (85, 84, 92, 93), (86, 87, 95, 94), (95, 87, 99, 103), (82, 80, 88, 90), (89, 91, 107, 105), (83, 82, 90, 91), (84, 86, 94, 92), (80, 81, 89, 88), (96, 97, 101, 100), (100, 101, 103, 102), (99, 98, 102, 103), (91, 95, 103, 101), (83, 91, 101, 97), (100, 89, 81, 96), (96, 81, 83, 97), (93, 89, 100, 102), (96, 49, 46, 100), (49, 96, 97, 48), (100, 46, 47, 101), (101, 47, 48, 97), (89, 100, 101, 91), (95, 91, 107, 111), (109, 108, 142, 143), (108, 110, 144, 142), (105, 109, 143, 139), (89, 93, 109, 105), (92, 94, 110, 108), (104, 88, 89, 105), (107, 91, 90, 106), (18, 19, 20, 21), (119, 112, 120, 229, 127), (116, 115, 123, 124), (115, 113, 121, 226, 123), (64, 57, 115, 116), (50, 56, 114, 112), (51, 78, 118, 113), (56, 65, 117, 114), (78, 79, 119, 118), (112, 114, 122, 227, 120), (114, 117, 125, 122), (117, 116, 124, 125), (113, 118, 126, 230, 121), (118, 119, 127, 228, 126), (125, 124, 130, 131), (122, 125, 131, 128, 231), (124, 123, 232, 129, 130), (201, 197, 134, 132), (134, 135, 133, 132), (128, 131, 197, 194), (198, 199, 223, 222), (199, 195, 217, 223), (130, 129, 195, 196), (194, 198, 222, 216), (311, 273, 210, 263), (197, 131, 136, 134), (139, 141, 149, 147), (143, 142, 150, 151), (142, 144, 152, 150), (139, 143, 151, 147), (111, 107, 141, 145), (110, 111, 145, 144), (151, 150, 156, 157), (150, 152, 158, 156), (147, 151, 157, 138), (152, 153, 159, 158), (145, 141, 149, 153), (144, 145, 153, 152), (159, 155, 161, 165), (138, 155, 161, 148), (157, 156, 162, 163), (156, 158, 164, 162), (147, 149, 155, 138), (153, 149, 155, 159), (163, 162, 168, 169), (162, 164, 170, 168), (148, 163, 169, 140), (164, 165, 171, 170), (158, 159, 165, 164), (138, 157, 163, 148), (170, 171, 177, 176), (171, 167, 173, 177), (140, 167, 173, 160), (169, 168, 174, 175), (148, 161, 167, 140), (165, 161, 167, 171), (179, 178, 146, 154), (166, 178, 146, 193), (176, 177, 189, 188), (189, 177, 166, 193), (140, 169, 175, 160), (168, 170, 176, 174), (187, 182, 154, 192), (175, 174, 186, 187), (174, 176, 188, 186), (160, 175, 172, 179), (184, 180, 183, 181), (185, 184, 188, 189), (180, 182, 187, 186), (184, 180, 182, 185), (181, 183, 190, 191), (188, 184, 181, 191), (186, 188, 191, 190), (180, 186, 190, 183), (179, 172, 192, 154), (160, 173, 178, 179), (185, 182, 154, 146), (175, 187, 192, 172), (177, 173, 178, 166), (185, 189, 193, 146), (195, 129, 233, 272, 211, 217), (261, 365, 236, 328, 205, 326, 247, 296), (384, 318, 204, 323), (383, 319, 206, 333), (201, 200, 199, 198), (382, 320, 203, 330), (196, 195, 199, 200), (381, 321, 202, 332), (128, 194, 216, 210, 273, 240), (194, 197, 201, 198), (131, 130, 137, 136), (130, 196, 135, 137), (196, 200, 133, 135), (146, 154, 192, 196, 200, 201, 197, 193), (132, 133, 135, 172, 166, 134), (192, 154, 179, 172, 135, 196), (166, 146, 193, 197, 134, 178), (137, 136, 107, 105), (109, 139, 105, 137, 135, 143), (134, 136, 107, 141), (212, 278, 251, 269, 213, 219, 218), (217, 215, 221, 223), (218, 219, 225, 224), (215, 218, 224, 221), (222, 223, 221, 220), (220, 221, 224, 225), (219, 214, 220, 225), (214, 216, 222, 220), (203, 325, 244, 338, 252, 367, 282, 339, 249, 327), (244, 333, 206, 337, 250, 368, 283, 340, 252, 338), (269, 251, 312, 313), (205, 322, 241, 344, 254, 371, 288, 345, 247, 326), (241, 330, 203, 327, 249, 372, 289, 346, 254, 344), (207, 324, 243, 347, 255, 373, 291, 348, 248, 336), (243, 332, 202, 335, 246, 374, 292, 349, 255, 347), (202, 331, 242, 350, 256, 375, 294, 351, 246, 335), (242, 323, 204, 334, 245, 376, 295, 352, 256, 350), (380, 353, 243, 324), (127, 229, 257, 354, 238), (229, 120, 239, 355, 257), (379, 356, 241, 322), (123, 226, 258, 357, 236), (226, 121, 237, 358, 258), (378, 359, 244, 325), (121, 230, 259, 360, 237), (230, 126, 235, 361, 259), (377, 362, 242, 331), (120, 227, 260, 363, 239), (227, 122, 234, 364, 260), (300, 296, 247, 274), (129, 232, 261, 297, 233), (232, 123, 236, 365, 261), (234, 366, 262, 298, 245, 334, 204, 318), (122, 231, 262, 366, 234), (231, 128, 240, 299, 262), (272, 300, 274, 211), (233, 297, 300, 272), (297, 261, 296, 300), (284, 307, 317, 315), (246, 351, 294, 301, 264), (294, 375, 256, 293, 301), (248, 348, 291, 302, 265), (291, 373, 255, 290, 302), (247, 345, 288, 303, 274), (288, 371, 254, 287, 303), (250, 342, 285, 304, 266), (285, 369, 253, 284, 304), (249, 339, 282, 305, 275), (282, 367, 252, 281, 305), (209, 271, 280, 212, 218, 215), (211, 267, 276, 209, 215, 217), (213, 270, 279, 208, 214, 219), (208, 277, 268, 210, 216, 214), (252, 340, 283, 306, 281), (283, 368, 250, 266, 306), (251, 278, 314, 312), (253, 343, 286, 307, 284), (286, 370, 248, 265, 307), (254, 346, 289, 308, 287), (289, 372, 249, 275, 308), (255, 349, 292, 309, 290), (292, 374, 246, 264, 309), (304, 284, 315, 316), (256, 352, 295, 310, 293), (295, 376, 245, 263, 310), (298, 311, 263, 245), (262, 299, 311, 298), (299, 240, 273, 311), (316, 315, 312, 314), (315, 317, 313, 312), (211, 274, 303, 287, 308, 275, 305, 281, 306, 266, 304, 278, 212, 280, 271, 209, 276, 267), (210, 268, 277, 208, 279, 270, 213, 269, 307, 265, 302, 290, 309, 264, 301, 293, 310, 263), (278, 304, 316, 314), (313, 317, 307, 269), (321, 377, 331, 202), (320, 378, 325, 203), (328, 379, 322, 205), (329, 380, 324, 207), (236, 238, 259, 237, 235), (237, 360, 259, 361, 235, 319, 383, 359, 378, 320, 382, 356, 379, 328, 236, 357, 258, 358), (353, 381, 332, 243), (356, 382, 330, 241), (359, 383, 333, 244), (362, 384, 323, 242), (205, 326, 398, 387), (204, 334, 404, 386), (204, 323, 242, 331, 202, 332, 243, 324, 207, 389, 396, 392, 402, 341, 401, 391, 395, 386), (207, 336, 406, 389), (337, 206, 388, 407), (206, 333, 244, 325, 203, 330, 241, 322, 205, 387, 394, 390, 400, 385, 397, 393, 403, 388), (120, 228, 126, 226, 230, 121, 123, 258, 236, 235, 237, 259, 238, 239, 260, 257, 234, 229, 127, 122, 227), (239, 363, 260, 364, 234, 318, 384, 362, 377, 321, 381, 353, 380, 329, 238, 354, 257, 355), (206, 204, 386, 388), (206, 328, 236, 238, 329, 204), (350, 326, 327, 334, 335, 336, 337, 338, 344, 347), (411, 398, 399, 404, 405, 406, 407, 408, 409, 410), (394, 387, 398, 399, 385, 400, 390), (403, 393, 408, 407, 388), (341, 402, 392, 410, 411, 391, 401), (392, 410, 409, 408, 393, 397, 385, 399, 404, 405, 406, 389, 396)])
me_cube_004.polygons.foreach_set('use_smooth', [True] * 308)
me_cube_004.materials.append(mat_material_001)
me_cube_004.use_remesh_preserve_volume = False
me_cube_004.use_remesh_preserve_attributes = False
me_cube_004.use_mirror_vertex_groups = False
me_cube_004.update()
me_cube_005 = bpy.data.meshes.new('Cube.005')
me_cube_005.from_pydata([(-7.19, -1.0, -1.115), (-8.243, -1.0, 2.848), (-7.19, 12.77, -1.115), (-8.243, 12.77, 2.848), (1.582, -1.0, -0.9786), (-1.476, -1.0, 1.0), (1.582, 12.77, -0.9786), (-1.476, 12.77, 1.0), (-7.547, -1.0, -0.9022), (-9.731, -1.0, 3.9), (-7.547, 12.77, -0.9022), (-9.731, 12.77, 3.9), (-33.12, -1.0, 24.52), (-33.12, 12.77, 24.52), (-30.65, 12.77, 9.74), (-30.65, -1.0, 9.74), (-28.02, -1.0, 8.788), (-28.02, 12.77, 8.788), (-28.61, 12.77, 18.2), (-28.61, -1.0, 18.2), (-24.73, -1.0, 13.79), (-24.73, 12.77, 13.79), (-26.99, 12.77, 3.684), (-26.99, -1.0, 3.684), (-5.322, -1.0, -14.74), (-16.23, -1.0, -2.877), (-5.322, 12.77, -14.74), (-16.23, 12.77, -2.877), (-15.8, 12.77, 7.18), (-6.935, 12.77, -4.792), (-15.8, -1.0, 7.18), (-6.935, -1.0, -4.792), (-36.58, -1.0, 24.63), (-36.58, 12.77, 24.63), (-33.1, 12.77, 8.291), (-33.1, -1.0, 8.291), (-56.99, -1.0, 25.52), (-56.99, 12.77, 25.52), (-34.33, 12.77, 5.391), (-34.33, -1.0, 5.391), (-38.98, -1.0, 37.48), (-38.98, 12.77, 37.48), (-42.44, -1.0, 37.59), (-42.44, 12.77, 37.59), (-60.73, -1.0, 38.71), (-60.73, 12.77, 38.71), (-55.2, -1.0, 12.7), (-55.2, 12.77, 12.7), (-41.47, 12.77, 2.269), (-41.47, -1.0, 2.269), (-65.84, 12.77, 56.18), (-65.84, -1.0, 56.18), (-48.85, 12.77, 55.62), (-48.85, -1.0, 55.62), (-38.98, -1.0, 37.48), (-38.98, 12.77, 37.48), (-65.84, 12.77, 56.18), (-65.84, -1.0, 56.18), (-48.85, 12.77, 55.62), (-48.85, -1.0, 55.62), (-43.44, -1.0, 51.51), (-43.44, 12.77, 51.51), (-48.2, -1.0, 52.18), (-48.2, 12.77, 52.18), (-62.86, -1.0, 43.78), (-62.86, 12.77, 43.78), (-10.45, -1.0, -30.24), (-20.14, -1.0, -11.57), (-10.45, 12.77, -30.24), (-20.14, 12.77, -11.57), (-43.44, -1.0, 51.51), (-43.44, 12.77, 51.51), (-15.34, 12.77, -7.672), (-7.106, 12.77, -24.44), (-15.34, -1.0, -7.672), (-7.106, -1.0, -24.44), (-48.85, -1.0, 55.62), (-48.85, 12.77, 55.62), (-65.84, -1.0, 56.18), (-65.84, 12.77, 56.18), (-16.03, -1.0, -35.71), (-42.89, -1.0, -10.24), (-16.03, 12.77, -35.71), (-42.89, 12.77, -10.24), (-16.03, -1.0, -35.71), (-42.89, -1.0, -10.24), (-16.03, 12.77, -35.71), (-42.89, 12.77, -10.24), (-21.16, -1.0, -38.12), (-57.72, -1.0, -7.449), (-21.16, 12.77, -38.12), (-57.72, 12.77, -7.449), (-21.16, -1.0, -38.12), (-57.72, -1.0, -7.449), (-21.16, 12.77, -38.12), (-57.72, 12.77, -7.449), (-47.46, -1.0, -3.88), (-47.46, 12.77, -3.88), (-47.46, -1.0, -3.88), (-47.46, 12.77, -3.88), (-55.71, -1.0, 2.365), (-55.71, 12.77, 2.365), (-55.71, -1.0, 2.365), (-55.71, 12.77, 2.365), (-41.29, -1.0, -48.58), (-62.68, -1.0, -24.61), (-41.29, 12.77, -48.58), (-62.68, 12.77, -24.61), (-41.29, -1.0, -48.58), (-62.68, -1.0, -24.61), (-41.29, 12.77, -48.58), (-62.68, 12.77, -24.61), (-65.84, 12.77, 56.18), (-65.84, -1.0, 56.18), (-65.84, 12.77, 56.18), (-65.84, -1.0, 56.18), (-62.86, -1.0, 43.78), (-62.86, 12.77, 43.78), (-65.84, -1.0, 56.18), (-65.84, 12.77, 56.18), (-159.6, 12.77, 56.18), (-159.6, -1.0, 56.18), (-159.6, 12.77, 56.18), (-159.6, -1.0, 56.18), (-148.7, -1.0, 43.78), (-148.7, 12.77, 43.78), (-159.6, -1.0, 56.18), (-159.6, 12.77, 56.18), (-159.6, 12.77, -11.76), (-159.6, -1.0, -11.76), (-159.6, 12.77, -11.76), (-159.6, -1.0, -11.76), (-148.7, -1.0, -24.16), (-148.7, 12.77, -24.16), (-159.6, -1.0, -11.76), (-159.6, 12.77, -11.76), (-159.6, 12.77, -11.76), (-159.6, -1.0, -11.76), (-159.6, 12.77, -11.76), (-159.6, -1.0, -11.76), (-148.7, -1.0, -24.16), (-148.7, 12.77, -24.16), (-159.6, -1.0, -11.76), (-159.6, 12.77, -11.76)], [], [(2, 0, 8, 10), (3, 7, 6, 2), (7, 5, 4, 6), (5, 1, 0, 4), (0, 2, 6, 4), (5, 7, 3, 1), (33, 37, 45, 43), (1, 3, 11, 9), (3, 2, 10, 11), (0, 1, 9, 8), (18, 17, 14, 13), (19, 18, 13, 12), (16, 19, 12, 15), (15, 12, 32, 35), (21, 22, 17, 18), (22, 23, 16, 17), (17, 16, 15, 14), (25, 30, 20, 23), (30, 28, 21, 20), (28, 27, 22, 21), (23, 20, 19, 16), (28, 29, 26, 27), (31, 30, 25, 24), (29, 31, 24, 26), (27, 25, 23, 22), (9, 11, 28, 30), (10, 8, 31, 29), (8, 9, 30, 31), (11, 10, 29, 28), (14, 15, 35, 34), (13, 14, 34, 33), (13, 33, 43, 41), (39, 36, 46, 49), (35, 32, 36, 39), (34, 35, 39, 38), (33, 34, 38, 37), (58, 56, 50, 52), (79, 50, 112, 119), (12, 13, 41, 40), (37, 36, 44, 45), (32, 12, 40, 42), (36, 32, 42, 44), (46, 47, 48, 49), (38, 39, 49, 48), (37, 38, 48, 47), (36, 37, 47, 46), (57, 59, 53, 51), (54, 40, 60, 70), (41, 43, 63, 61), (43, 45, 65, 63), (41, 55, 71, 61), (42, 40, 60, 62), (45, 44, 64, 65), (44, 42, 62, 64), (55, 54, 70, 71), (74, 72, 69, 67), (60, 61, 63, 62), (60, 61, 71, 70), (26, 24, 75, 73), (24, 25, 74, 75), (27, 26, 73, 72), (25, 27, 72, 74), (57, 51, 113, 115), (64, 62, 59, 57), (62, 63, 58, 59), (63, 65, 56, 58), (59, 58, 52, 53), (76, 77, 79, 78), (52, 50, 79, 77), (53, 52, 77, 76), (51, 53, 76, 78), (65, 64, 116, 117), (73, 75, 66, 68), (75, 74, 67, 66), (72, 73, 68, 69), (69, 68, 82, 83), (66, 67, 81, 80), (68, 66, 80, 82), (67, 69, 83, 81), (85, 84, 92, 93), (86, 87, 95, 94), (95, 87, 99, 103), (82, 80, 88, 90), (89, 91, 107, 105), (83, 82, 90, 91), (84, 86, 94, 92), (80, 81, 89, 88), (96, 97, 101, 100), (100, 101, 103, 102), (99, 98, 102, 103), (91, 95, 103, 101), (83, 91, 101, 97), (100, 89, 81, 96), (96, 81, 83, 97), (93, 89, 100, 102), (96, 49, 46, 100), (49, 96, 97, 48), (100, 46, 47, 101), (101, 47, 48, 97), (89, 100, 101, 91), (95, 91, 107, 111), (106, 104, 108, 110), (107, 106, 110, 111), (104, 105, 109, 108), (106, 104, 105, 107), (89, 93, 109, 105), (92, 94, 110, 108), (104, 88, 89, 105), (107, 91, 90, 106), (18, 19, 20, 21), (119, 112, 120, 127), (116, 115, 123, 124), (115, 113, 121, 123), (64, 57, 115, 116), (50, 56, 114, 112), (51, 78, 118, 113), (56, 65, 117, 114), (78, 79, 119, 118), (112, 114, 122, 120), (114, 117, 125, 122), (117, 116, 124, 125), (113, 118, 126, 121), (118, 119, 127, 126), (125, 124, 132, 133), (122, 125, 133, 130), (120, 122, 130, 128), (127, 120, 128, 135), (124, 123, 131, 132), (123, 121, 129, 131), (126, 127, 135, 134), (121, 126, 134, 129), (131, 129, 137, 139), (134, 135, 143, 142), (129, 134, 142, 137), (138, 139, 137, 136), (141, 140, 139, 138), (136, 137, 142, 143), (132, 131, 139, 140), (135, 128, 136, 143), (128, 130, 138, 136), (130, 133, 141, 138), (133, 132, 140, 141)])
me_cube_005.materials.append(mat_material_004)
me_cube_005.use_remesh_preserve_volume = False
me_cube_005.use_remesh_preserve_attributes = False
me_cube_005.use_mirror_vertex_groups = False
me_cube_005.update()
me_cube_006 = bpy.data.meshes.new('Cube.006')
me_cube_006.from_pydata([(-7.19, -1.0, -1.115), (-8.243, -1.0, 2.848), (-7.19, 12.77, -1.115), (-8.243, 12.77, 2.848), (1.582, -1.0, -0.9786), (-1.476, -1.0, 1.0), (1.582, 12.77, -0.9786), (-1.476, 12.77, 1.0), (-7.547, -1.0, -0.9022), (-9.731, -1.0, 3.9), (-7.547, 12.77, -0.9022), (-9.731, 12.77, 3.9), (-33.12, -1.0, 24.52), (-33.12, 12.77, 24.52), (-30.65, 12.77, 9.74), (-30.65, -1.0, 9.74), (-28.02, -1.0, 8.788), (-28.02, 12.77, 8.788), (-28.61, 12.77, 18.2), (-28.61, -1.0, 18.2), (-24.73, -1.0, 13.79), (-24.73, 12.77, 13.79), (-26.99, 12.77, 3.684), (-26.99, -1.0, 3.684), (-5.322, -1.0, -14.74), (-16.23, -1.0, -2.877), (-5.322, 12.77, -14.74), (-16.23, 12.77, -2.877), (-15.8, 12.77, 7.18), (-6.935, 12.77, -4.792), (-15.8, -1.0, 7.18), (-6.935, -1.0, -4.792), (-36.58, -1.0, 24.63), (-36.58, 12.77, 24.63), (-33.1, 12.77, 8.291), (-33.1, -1.0, 8.291), (-56.99, -1.0, 25.52), (-56.99, 12.77, 25.52), (-34.33, 12.77, 5.391), (-34.33, -1.0, 5.391), (-38.98, -1.0, 37.48), (-38.98, 12.77, 37.48), (-42.44, -1.0, 37.59), (-42.44, 12.77, 37.59), (-60.73, -1.0, 38.71), (-60.73, 12.77, 38.71), (-55.2, -1.0, 12.7), (-55.2, 12.77, 12.7), (-41.47, 12.77, 2.269), (-41.47, -1.0, 2.269), (-65.84, 12.77, 56.18), (-65.84, -1.0, 56.18), (-48.85, 12.77, 55.62), (-48.85, -1.0, 55.62), (-38.98, -1.0, 37.48), (-38.98, 12.77, 37.48), (-65.84, 12.77, 56.18), (-65.84, -1.0, 56.18), (-48.85, 12.77, 55.62), (-48.85, -1.0, 55.62), (-43.44, -1.0, 51.51), (-43.44, 12.77, 51.51), (-48.2, -1.0, 52.18), (-48.2, 12.77, 52.18), (-62.86, -1.0, 43.78), (-62.86, 12.77, 43.78), (-10.45, -1.0, -30.24), (-20.14, -1.0, -11.57), (-10.45, 12.77, -30.24), (-20.14, 12.77, -11.57), (-43.44, -1.0, 51.51), (-43.44, 12.77, 51.51), (-15.34, 12.77, -7.672), (-7.106, 12.77, -24.44), (-15.34, -1.0, -7.672), (-7.106, -1.0, -24.44), (-48.85, -1.0, 55.62), (-48.85, 12.77, 55.62), (-65.84, -1.0, 56.18), (-65.84, 12.77, 56.18), (-16.03, -1.0, -35.71), (-42.89, -1.0, -10.24), (-16.03, 12.77, -35.71), (-42.89, 12.77, -10.24), (-16.03, -1.0, -35.71), (-42.89, -1.0, -10.24), (-16.03, 12.77, -35.71), (-42.89, 12.77, -10.24), (-21.16, -1.0, -38.12), (-57.72, -1.0, -7.449), (-21.16, 12.77, -38.12), (-57.72, 12.77, -7.449), (-21.16, -1.0, -38.12), (-57.72, -1.0, -7.449), (-21.16, 12.77, -38.12), (-57.72, 12.77, -7.449), (-47.46, -1.0, -3.88), (-47.46, 12.77, -3.88), (-47.46, -1.0, -3.88), (-47.46, 12.77, -3.88), (-55.71, -1.0, 2.365), (-55.71, 12.77, 2.365), (-55.71, -1.0, 2.365), (-55.71, 12.77, 2.365), (-41.29, -1.0, -48.58), (-62.68, -1.0, -24.61), (-41.29, 12.77, -48.58), (-62.68, 12.77, -24.61), (-41.29, -1.0, -48.58), (-62.68, -1.0, -24.61), (-41.29, 12.77, -48.58), (-62.68, 12.77, -24.61), (-65.84, 12.77, 56.18), (-65.84, -1.0, 56.18), (-65.84, 12.77, 56.18), (-65.84, -1.0, 56.18), (-62.86, -1.0, 43.78), (-62.86, 12.77, 43.78), (-65.84, -1.0, 56.18), (-65.84, 12.77, 56.18), (-159.6, 12.77, 56.18), (-159.6, -1.0, 56.18), (-159.6, 12.77, 56.18), (-159.6, -1.0, 56.18), (-148.7, -1.0, 43.78), (-148.7, 12.77, 43.78), (-159.6, -1.0, 56.18), (-159.6, 12.77, 56.18), (-159.6, 12.77, -11.76), (-159.6, -1.0, -11.76), (-159.6, 12.77, -11.76), (-159.6, -1.0, -11.76), (-148.7, -1.0, -24.16), (-148.7, 12.77, -24.16), (-159.6, -1.0, -11.76), (-159.6, 12.77, -11.76), (-159.6, 12.77, -11.76), (-159.6, -1.0, -11.76), (-159.6, 12.77, -11.76), (-159.6, -1.0, -11.76), (-148.7, -1.0, -24.16), (-148.7, 12.77, -24.16), (-159.6, -1.0, -11.76), (-159.6, 12.77, -11.76)], [], [(2, 0, 8, 10), (3, 7, 6, 2), (7, 5, 4, 6), (5, 1, 0, 4), (0, 2, 6, 4), (5, 7, 3, 1), (33, 37, 45, 43), (1, 3, 11, 9), (3, 2, 10, 11), (0, 1, 9, 8), (18, 17, 14, 13), (19, 18, 13, 12), (16, 19, 12, 15), (15, 12, 32, 35), (21, 22, 17, 18), (22, 23, 16, 17), (17, 16, 15, 14), (25, 30, 20, 23), (30, 28, 21, 20), (28, 27, 22, 21), (23, 20, 19, 16), (28, 29, 26, 27), (31, 30, 25, 24), (29, 31, 24, 26), (27, 25, 23, 22), (9, 11, 28, 30), (10, 8, 31, 29), (8, 9, 30, 31), (11, 10, 29, 28), (14, 15, 35, 34), (13, 14, 34, 33), (13, 33, 43, 41), (39, 36, 46, 49), (35, 32, 36, 39), (34, 35, 39, 38), (33, 34, 38, 37), (58, 56, 50, 52), (79, 50, 112, 119), (12, 13, 41, 40), (37, 36, 44, 45), (32, 12, 40, 42), (36, 32, 42, 44), (46, 47, 48, 49), (38, 39, 49, 48), (37, 38, 48, 47), (36, 37, 47, 46), (57, 59, 53, 51), (54, 40, 60, 70), (41, 43, 63, 61), (43, 45, 65, 63), (41, 55, 71, 61), (42, 40, 60, 62), (45, 44, 64, 65), (44, 42, 62, 64), (55, 54, 70, 71), (74, 72, 69, 67), (60, 61, 63, 62), (60, 61, 71, 70), (26, 24, 75, 73), (24, 25, 74, 75), (27, 26, 73, 72), (25, 27, 72, 74), (57, 51, 113, 115), (64, 62, 59, 57), (62, 63, 58, 59), (63, 65, 56, 58), (59, 58, 52, 53), (76, 77, 79, 78), (52, 50, 79, 77), (53, 52, 77, 76), (51, 53, 76, 78), (65, 64, 116, 117), (73, 75, 66, 68), (75, 74, 67, 66), (72, 73, 68, 69), (69, 68, 82, 83), (66, 67, 81, 80), (68, 66, 80, 82), (67, 69, 83, 81), (85, 84, 92, 93), (86, 87, 95, 94), (95, 87, 99, 103), (82, 80, 88, 90), (89, 91, 107, 105), (83, 82, 90, 91), (84, 86, 94, 92), (80, 81, 89, 88), (96, 97, 101, 100), (100, 101, 103, 102), (99, 98, 102, 103), (91, 95, 103, 101), (83, 91, 101, 97), (100, 89, 81, 96), (96, 81, 83, 97), (93, 89, 100, 102), (96, 49, 46, 100), (49, 96, 97, 48), (100, 46, 47, 101), (101, 47, 48, 97), (89, 100, 101, 91), (95, 91, 107, 111), (106, 104, 108, 110), (107, 106, 110, 111), (104, 105, 109, 108), (106, 104, 105, 107), (89, 93, 109, 105), (92, 94, 110, 108), (104, 88, 89, 105), (107, 91, 90, 106), (18, 19, 20, 21), (119, 112, 120, 127), (116, 115, 123, 124), (115, 113, 121, 123), (64, 57, 115, 116), (50, 56, 114, 112), (51, 78, 118, 113), (56, 65, 117, 114), (78, 79, 119, 118), (112, 114, 122, 120), (114, 117, 125, 122), (117, 116, 124, 125), (113, 118, 126, 121), (118, 119, 127, 126), (125, 124, 132, 133), (122, 125, 133, 130), (120, 122, 130, 128), (127, 120, 128, 135), (124, 123, 131, 132), (123, 121, 129, 131), (126, 127, 135, 134), (121, 126, 134, 129), (131, 129, 137, 139), (134, 135, 143, 142), (129, 134, 142, 137), (138, 139, 137, 136), (141, 140, 139, 138), (136, 137, 142, 143), (132, 131, 139, 140), (135, 128, 136, 143), (128, 130, 138, 136), (130, 133, 141, 138), (133, 132, 140, 141)])
me_cube_006.materials.append(mat_material_007)
me_cube_006.use_remesh_preserve_volume = False
me_cube_006.use_remesh_preserve_attributes = False
me_cube_006.use_mirror_vertex_groups = False
me_cube_006.update()
me_cube_007 = bpy.data.meshes.new('Cube.007')
me_cube_007.from_pydata([(-7.19, -1.0, -1.115), (-8.243, -1.0, 2.848), (-7.19, 12.77, -1.115), (-8.243, 12.77, 2.848), (1.582, -1.0, -0.9786), (-1.476, -1.0, 1.0), (1.582, 12.77, -0.9786), (-1.476, 12.77, 1.0), (-7.547, -1.0, -0.9022), (-9.731, -1.0, 3.9), (-7.547, 12.77, -0.9022), (-9.731, 12.77, 3.9), (-33.12, -1.0, 24.52), (-33.12, 12.77, 24.52), (-30.65, 12.77, 9.74), (-30.65, -1.0, 9.74), (-28.02, -1.0, 8.788), (-28.02, 12.77, 8.788), (-28.61, 12.77, 18.2), (-28.61, -1.0, 18.2), (-24.73, -1.0, 13.79), (-24.73, 12.77, 13.79), (-26.99, 12.77, 3.684), (-26.99, -1.0, 3.684), (-5.322, -1.0, -14.74), (-16.23, -1.0, -2.877), (-5.322, 12.77, -14.74), (-16.23, 12.77, -2.877), (-15.8, 12.77, 7.18), (-6.935, 12.77, -4.792), (-15.8, -1.0, 7.18), (-6.935, -1.0, -4.792), (-36.58, -1.0, 24.63), (-36.58, 12.77, 24.63), (-33.1, 12.77, 8.291), (-33.1, -1.0, 8.291), (-56.99, -1.0, 25.52), (-56.99, 12.77, 25.52), (-34.33, 12.77, 5.391), (-34.33, -1.0, 5.391), (-38.98, -1.0, 37.48), (-38.98, 12.77, 37.48), (-42.44, -1.0, 37.59), (-42.44, 12.77, 37.59), (-60.73, -1.0, 38.71), (-60.73, 12.77, 38.71), (-55.2, -1.0, 12.7), (-55.2, 12.77, 12.7), (-41.47, 12.77, 2.269), (-41.47, -1.0, 2.269), (-65.84, 12.77, 56.18), (-65.84, -1.0, 56.18), (-48.85, 12.77, 55.62), (-48.85, -1.0, 55.62), (-38.98, -1.0, 37.48), (-38.98, 12.77, 37.48), (-65.84, 12.77, 56.18), (-65.84, -1.0, 56.18), (-48.85, 12.77, 55.62), (-48.85, -1.0, 55.62), (-43.44, -1.0, 51.51), (-43.44, 12.77, 51.51), (-48.2, -1.0, 52.18), (-48.2, 12.77, 52.18), (-62.86, -1.0, 43.78), (-62.86, 12.77, 43.78), (-10.45, -1.0, -30.24), (-20.14, -1.0, -11.57), (-10.45, 12.77, -30.24), (-20.14, 12.77, -11.57), (-43.44, -1.0, 51.51), (-43.44, 12.77, 51.51), (-15.34, 12.77, -7.672), (-7.106, 12.77, -24.44), (-15.34, -1.0, -7.672), (-7.106, -1.0, -24.44), (-48.85, -1.0, 55.62), (-48.85, 12.77, 55.62), (-65.84, -1.0, 56.18), (-65.84, 12.77, 56.18), (-16.03, -1.0, -35.71), (-42.89, -1.0, -10.24), (-16.03, 12.77, -35.71), (-42.89, 12.77, -10.24), (-16.03, -1.0, -35.71), (-42.89, -1.0, -10.24), (-16.03, 12.77, -35.71), (-42.89, 12.77, -10.24), (-21.16, -1.0, -38.12), (-57.72, -1.0, -7.449), (-21.16, 12.77, -38.12), (-57.72, 12.77, -7.449), (-21.16, -1.0, -38.12), (-57.72, -1.0, -7.449), (-21.16, 12.77, -38.12), (-57.72, 12.77, -7.449), (-47.46, -1.0, -3.88), (-47.46, 12.77, -3.88), (-47.46, -1.0, -3.88), (-47.46, 12.77, -3.88), (-55.71, -1.0, 2.365), (-55.71, 12.77, 2.365), (-55.71, -1.0, 2.365), (-55.71, 12.77, 2.365), (-41.29, -1.0, -48.58), (-62.68, -1.0, -24.61), (-41.29, 12.77, -48.58), (-62.68, 12.77, -24.61), (-41.29, -1.0, -48.58), (-62.68, -1.0, -24.61), (-41.29, 12.77, -48.58), (-62.68, 12.77, -24.61), (-65.84, 12.77, 56.18), (-65.84, -1.0, 56.18), (-65.84, 12.77, 56.18), (-65.84, -1.0, 56.18), (-62.86, -1.0, 43.78), (-62.86, 12.77, 43.78), (-65.84, -1.0, 56.18), (-65.84, 12.77, 56.18), (-159.6, 12.77, 56.18), (-159.6, -1.0, 56.18), (-159.6, 12.77, 56.18), (-159.6, -1.0, 56.18), (-148.7, -1.0, 43.78), (-148.7, 12.77, 43.78), (-159.6, -1.0, 56.18), (-159.6, 12.77, 56.18), (-159.6, 12.77, -11.76), (-159.6, -1.0, -11.76), (-159.6, 12.77, -11.76), (-159.6, -1.0, -11.76), (-148.7, -1.0, -24.16), (-148.7, 12.77, -24.16), (-159.6, -1.0, -11.76), (-159.6, 12.77, -11.76), (-159.6, 12.77, -11.76), (-159.6, -1.0, -11.76), (-159.6, 12.77, -11.76), (-159.6, -1.0, -11.76), (-148.7, -1.0, -24.16), (-148.7, 12.77, -24.16), (-159.6, -1.0, -11.76), (-159.6, 12.77, -11.76)], [], [(2, 0, 8, 10), (3, 7, 6, 2), (7, 5, 4, 6), (5, 1, 0, 4), (0, 2, 6, 4), (5, 7, 3, 1), (33, 37, 45, 43), (1, 3, 11, 9), (3, 2, 10, 11), (0, 1, 9, 8), (18, 17, 14, 13), (19, 18, 13, 12), (16, 19, 12, 15), (15, 12, 32, 35), (21, 22, 17, 18), (22, 23, 16, 17), (17, 16, 15, 14), (25, 30, 20, 23), (30, 28, 21, 20), (28, 27, 22, 21), (23, 20, 19, 16), (28, 29, 26, 27), (31, 30, 25, 24), (29, 31, 24, 26), (27, 25, 23, 22), (9, 11, 28, 30), (10, 8, 31, 29), (8, 9, 30, 31), (11, 10, 29, 28), (14, 15, 35, 34), (13, 14, 34, 33), (13, 33, 43, 41), (39, 36, 46, 49), (35, 32, 36, 39), (34, 35, 39, 38), (33, 34, 38, 37), (58, 56, 50, 52), (79, 50, 112, 119), (12, 13, 41, 40), (37, 36, 44, 45), (32, 12, 40, 42), (36, 32, 42, 44), (46, 47, 48, 49), (38, 39, 49, 48), (37, 38, 48, 47), (36, 37, 47, 46), (57, 59, 53, 51), (54, 40, 60, 70), (41, 43, 63, 61), (43, 45, 65, 63), (41, 55, 71, 61), (42, 40, 60, 62), (45, 44, 64, 65), (44, 42, 62, 64), (55, 54, 70, 71), (74, 72, 69, 67), (60, 61, 63, 62), (60, 61, 71, 70), (26, 24, 75, 73), (24, 25, 74, 75), (27, 26, 73, 72), (25, 27, 72, 74), (57, 51, 113, 115), (64, 62, 59, 57), (62, 63, 58, 59), (63, 65, 56, 58), (59, 58, 52, 53), (76, 77, 79, 78), (52, 50, 79, 77), (53, 52, 77, 76), (51, 53, 76, 78), (65, 64, 116, 117), (73, 75, 66, 68), (75, 74, 67, 66), (72, 73, 68, 69), (69, 68, 82, 83), (66, 67, 81, 80), (68, 66, 80, 82), (67, 69, 83, 81), (85, 84, 92, 93), (86, 87, 95, 94), (95, 87, 99, 103), (82, 80, 88, 90), (89, 91, 107, 105), (83, 82, 90, 91), (84, 86, 94, 92), (80, 81, 89, 88), (96, 97, 101, 100), (100, 101, 103, 102), (99, 98, 102, 103), (91, 95, 103, 101), (83, 91, 101, 97), (100, 89, 81, 96), (96, 81, 83, 97), (93, 89, 100, 102), (96, 49, 46, 100), (49, 96, 97, 48), (100, 46, 47, 101), (101, 47, 48, 97), (89, 100, 101, 91), (95, 91, 107, 111), (106, 104, 108, 110), (107, 106, 110, 111), (104, 105, 109, 108), (106, 104, 105, 107), (89, 93, 109, 105), (92, 94, 110, 108), (104, 88, 89, 105), (107, 91, 90, 106), (18, 19, 20, 21), (119, 112, 120, 127), (116, 115, 123, 124), (115, 113, 121, 123), (64, 57, 115, 116), (50, 56, 114, 112), (51, 78, 118, 113), (56, 65, 117, 114), (78, 79, 119, 118), (112, 114, 122, 120), (114, 117, 125, 122), (117, 116, 124, 125), (113, 118, 126, 121), (118, 119, 127, 126), (125, 124, 132, 133), (122, 125, 133, 130), (120, 122, 130, 128), (127, 120, 128, 135), (124, 123, 131, 132), (123, 121, 129, 131), (126, 127, 135, 134), (121, 126, 134, 129), (131, 129, 137, 139), (134, 135, 143, 142), (129, 134, 142, 137), (138, 139, 137, 136), (141, 140, 139, 138), (136, 137, 142, 143), (132, 131, 139, 140), (135, 128, 136, 143), (128, 130, 138, 136), (130, 133, 141, 138), (133, 132, 140, 141)])
me_cube_007.materials.append(mat_material_008)
me_cube_007.use_remesh_preserve_volume = False
me_cube_007.use_remesh_preserve_attributes = False
me_cube_007.use_mirror_vertex_groups = False
me_cube_007.update()

# ---- objects
ob_cylinder_001 = bpy.data.objects.new('Cylinder.001', me_cylinder_002)
ob_cube_004 = bpy.data.objects.new('Cube.004', me_cube_000)
ob_cube_000 = bpy.data.objects.new('Cube.000', me_cube_003)
ob_cylinder = bpy.data.objects.new('Cylinder', me_cylinder)
ob_plane = bpy.data.objects.new('Plane', me_plane)
ob_cube_001 = bpy.data.objects.new('Cube.001', me_cube_001)
ob_lamp = bpy.data.objects.new('Lamp', light_lamp)
ob_camera = bpy.data.objects.new('Camera', cam_camera)
ob_cube_003 = bpy.data.objects.new('Cube.003', me_cube_004)
ob_cube_002 = bpy.data.objects.new('Cube.002', me_cube_005)
ob_cube_005 = bpy.data.objects.new('Cube.005', me_cube_006)
ob_cube_006 = bpy.data.objects.new('Cube.006', me_cube_007)

# ---- transforms, parenting, visibility, modifiers, constraints
ob_cylinder_001.location = (-0.5256, 2.022, 0.9981)
ob_cylinder_001.rotation_euler = (0.0, 1.571, 0.0)
ob_cylinder_001.scale = (0.6179, 0.6179, 0.6179)
ob_cylinder_001.lineart.crease_threshold = 0.0
ob_cube_004.location = (2.829, -0.06363, -0.2164)
ob_cube_004.scale = (0.01875, 0.01875, 0.01875)
ob_cube_004.lineart.crease_threshold = 0.0
ob_cube_000.location = (3.8, -0.06363, 1.393)
ob_cube_000.scale = (0.01875, 0.01875, 0.01875)
ob_cube_000.lineart.crease_threshold = 0.0
ob_cylinder.location = (1.765, 2.022, 0.8448)
ob_cylinder.rotation_euler = (0.0, 1.571, 0.0)
ob_cylinder.scale = (0.6179, 0.6179, 0.6179)
ob_cylinder.lineart.crease_threshold = 0.0
ob_plane.location = (33.86, -30.71, 41.4)
ob_plane.rotation_euler = (-0.7261, 0.9111, -1.871)
ob_plane.scale = (21.05, 17.01, 7.67)
ob_plane.lineart.crease_threshold = 0.0
ob_cube_001.location = (3.515, -0.1476, 0.6223)
ob_cube_001.scale = (0.05556, 0.05556, 0.05556)
ob_cube_001.lineart.crease_threshold = 0.0
ob_lamp.location = (2.811, 0.159, 0.6651)
ob_lamp.rotation_euler = (0.6503, 0.05522, 1.866)
ob_lamp.lock_rotations_4d = False
ob_lamp.empty_display_type = 'ARROWS'
ob_lamp.color = (0.0, 0.0, 0.0, 0.0)
ob_lamp.lineart.crease_threshold = 0.0
ob_camera.location = (-6.098, -5.515, 3.791)
ob_camera.rotation_euler = (1.177, 0.02827, -0.6651)
ob_camera.lock_rotations_4d = False
ob_camera.empty_display_type = 'ARROWS'
ob_camera.color = (0.0, 0.0, 0.0, 0.0)
ob_camera.display_type = 'WIRE'
ob_camera.lineart.crease_threshold = 0.0
ob_cube_003.location = (3.515, -0.06363, 0.8668)
ob_cube_003.scale = (0.01875, 0.01875, 0.01875)
ob_cube_003.lineart.crease_threshold = 0.0
ob_cube_002.location = (3.515, -0.06363, 0.8668)
ob_cube_002.scale = (0.01875, 0.01875, 0.01875)
ob_cube_002.lineart.crease_threshold = 0.0
ob_cube_005.location = (3.515, -0.06363, 0.8668)
ob_cube_005.scale = (0.01875, 0.01875, 0.01875)
ob_cube_005.lineart.crease_threshold = 0.0
ob_cube_006.location = (3.515, -0.06363, 0.8668)
ob_cube_006.scale = (0.01875, 0.01875, 0.01875)
ob_cube_006.lineart.crease_threshold = 0.0

# ---- collection membership
col_collection_1.objects.link(ob_cylinder_001)
col_collection_1.objects.link(ob_cube_004)
col_collection_1.objects.link(ob_cube_000)
col_collection_1.objects.link(ob_cylinder)
col_collection_1.objects.link(ob_plane)
col_collection_1.objects.link(ob_cube_001)
col_collection_1.objects.link(ob_lamp)
col_collection_1.objects.link(ob_camera)
col_collection_1.objects.link(ob_cube_003)
col_collection_1.objects.link(ob_cube_002)
col_collection_1.objects.link(ob_cube_005)
col_collection_1.objects.link(ob_cube_006)

# ---- scene / render settings (as saved in the file)
scene.camera = ob_camera
scene.frame_start = 1; scene.frame_end = 250; scene.frame_set(1)
scene.render.engine = 'CYCLES'
scene.render.image_settings.color_depth = '16'
scene.render.image_settings.compression = 0
scene.render.resolution_percentage = 50
scene.render.dither_intensity = 0.0
scene.cycles.use_denoising = False
scene.cycles.samples = 44
scene.cycles.sampling_pattern = 'TABULATED_SOBOL'
scene.cycles.light_sampling_threshold = 0.0
scene.cycles.use_adaptive_sampling = False
scene.cycles.use_light_tree = False
scene.cycles.blur_glossy = 0.0
scene.cycles.pixel_filter_type = 'GAUSSIAN'
scene.cycles.sample_clamp_indirect = 0.0
scene.view_settings.view_transform = 'Standard'
bpy.context.view_layer.update()
